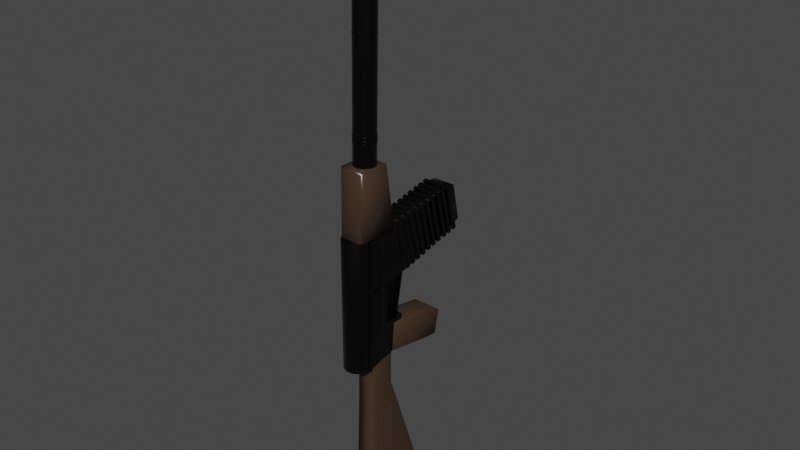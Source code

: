# Source: gun.blend  (saved by Blender 2.92.15; exported with 4.5.12 LTS)
import bpy
from mathutils import Matrix  # noqa: F401  (used for matrix-valued properties, if any)

bpy.ops.wm.read_factory_settings(use_empty=True)
scene = bpy.context.scene
scene.name = 'Scene'

# ---- collections
col_collection = bpy.data.collections.new('Collection'); scene.collection.children.link(col_collection)

# ---- images (referenced by path relative to the original .blend; pixels are not part of the script)
import os
ASSET_DIR = os.environ.get("B2B_ASSET_DIR", "")  # directory of the original .blend (textures are referenced by path, not embedded)
HERE = os.path.dirname(os.path.abspath(__file__))  # packed textures are extracted next to this script under _unpacked/

def load_image(name, relpath, width, height, colorspace="sRGB"):
    """Load a texture the original file referenced (path relative to the .blend, or extracted next to this script)."""
    p = next((c for c in (os.path.join(HERE, relpath), os.path.join(ASSET_DIR, relpath)) if relpath and os.path.exists(c)), "")
    if p:
        img = bpy.data.images.load(p, check_existing=True)
        img.name = name
    else:  # same state as the original file: an image datablock whose file is absent (Cycles renders it pink)
        img = bpy.data.images.new(name, width, height)
        img.source = "FILE"
        img.filepath = "//" + (relpath or name)
    img.colorspace_settings.name = colorspace
    return img
img_01_jpg_001 = load_image('01.jpg.001', '01.jpg', 1024, 1024, 'sRGB')

# ---- materials (node trees are filled in below, after node groups)
mat_material_001 = bpy.data.materials.new('Material.001')
mat_material_001.use_transparent_shadow = False
mat_material_002 = bpy.data.materials.new('Material.002')
mat_material_002.use_transparent_shadow = False

# ---- material node trees
mat_material_001.use_nodes = True; mat_material_001.node_tree.nodes.clear()
_N = mat_material_001.node_tree.nodes; _L = mat_material_001.node_tree.links
n0 = _N.new('ShaderNodeOutputMaterial'); n0.name = 'Material Output'; n0.location = (300, 300)
n1 = _N.new('ShaderNodeBsdfPrincipled'); n1.name = 'Principled BSDF'; n1.location = (10, 300)
n1.distribution = 'GGX'
n1.subsurface_method = 'BURLEY'
n1.inputs[0].default_value = (0.03741, 0.03741, 0.03741, 1.0)
n1.inputs[1].default_value = 1.0
n1.inputs[3].default_value = 1.45
n1.inputs[27].default_value = (0.0, 0.0, 0.0, 1.0)
n1.inputs[28].default_value = 1.0
n2 = _N.new('ShaderNodeTexImage'); n2.name = 'Image Texture'; n2.location = (-341, 65)
n2.image = img_01_jpg_001
_L.new(n1.outputs[0], n0.inputs[0])
_L.new(n2.outputs[0], n1.inputs[2])
_L.new(n2.outputs[1], n1.inputs[4])
n0.is_active_output = True
mat_material_002.use_nodes = True; mat_material_002.node_tree.nodes.clear()
_N = mat_material_002.node_tree.nodes; _L = mat_material_002.node_tree.links
n0 = _N.new('ShaderNodeOutputMaterial'); n0.name = 'Material Output'; n0.location = (300, 300)
n1 = _N.new('ShaderNodeBsdfPrincipled'); n1.name = 'Principled BSDF'; n1.location = (10, 300)
n1.distribution = 'GGX'
n1.subsurface_method = 'BURLEY'
n1.inputs[0].default_value = (0.04971, 0.02956, 0.01681, 1.0)
n1.inputs[3].default_value = 1.45
n1.inputs[13].default_value = 0.5545
n1.inputs[27].default_value = (0.0, 0.0, 0.0, 1.0)
n1.inputs[28].default_value = 1.0
n2 = _N.new('ShaderNodeTexImage'); n2.name = 'Image Texture'; n2.location = (-331, 89)
n2.image = img_01_jpg_001
_L.new(n1.outputs[0], n0.inputs[0])
_L.new(n2.outputs[0], n1.inputs[2])
_L.new(n2.outputs[1], n1.inputs[4])
n0.is_active_output = True

# ---- world
world_world = bpy.data.worlds.new('World'); scene.world = world_world
world_world.use_nodes = True; world_world.node_tree.nodes.clear()
_N = world_world.node_tree.nodes; _L = world_world.node_tree.links
n0 = _N.new('ShaderNodeOutputWorld'); n0.name = 'World Output'; n0.location = (300, 300)
n1 = _N.new('ShaderNodeBackground'); n1.name = 'Background'; n1.location = (10, 300)
n1.inputs[0].default_value = (0.05088, 0.05088, 0.05088, 1.0)
_L.new(n1.outputs[0], n0.inputs[0])
n0.is_active_output = True
world_world.color = (0.05088, 0.05088, 0.05088)
world_world.use_sun_shadow = False
world_world.sun_shadow_jitter_overblur = 0.0

# ---- meshes
me_cylinder = bpy.data.meshes.new('Cylinder')
me_cylinder.from_pydata([(0.0, 1.0, -1.0), (0.0, 1.0, 1.0), (0.1951, 0.9808, -1.0), (0.1951, 0.9808, 1.0), (0.3827, 0.9239, -1.0), (0.3827, 0.9239, 1.0), (0.5556, 0.8315, -1.0), (0.5556, 0.8315, 1.0), (0.7071, 0.7071, -1.0), (0.7071, 0.7071, 1.0), (0.8315, 0.5556, -1.0), (0.8315, 0.5556, 1.0), (0.9239, 0.3827, -1.0), (0.9239, 0.3827, 1.0), (0.9808, 0.1951, -1.0), (0.9808, 0.1951, 1.0), (1.0, 7.55e-08, -1.0), (1.0, 7.55e-08, 1.0), (0.9808, -0.1951, -1.0), (0.9808, -0.1951, 1.0), (0.9239, -0.3827, -1.0), (0.9239, -0.3827, 1.0), (0.8315, -0.5556, -1.0), (0.8315, -0.5556, 1.0), (0.7071, -0.7071, -1.0), (0.7071, -0.7071, 1.0), (0.5556, -0.8315, -1.0), (0.5556, -0.8315, 1.0), (0.3827, -0.9239, -1.0), (0.3827, -0.9239, 1.0), (0.1951, -0.9808, -1.0), (0.1951, -0.9808, 1.0), (-3.258e-07, -1.0, -1.0), (-3.258e-07, -1.0, 1.0), (-0.1951, -0.9808, -1.0), (-0.1951, -0.9808, 1.0), (-0.3827, -0.9239, -1.0), (-0.3827, -0.9239, 1.0), (-0.5556, -0.8315, -1.0), (-0.5556, -0.8315, 1.0), (-0.7071, -0.7071, -1.0), (-0.7071, -0.7071, 1.0), (-0.8315, -0.5556, -1.0), (-0.8315, -0.5556, 1.0), (-0.9239, -0.3827, -1.0), (-0.9239, -0.3827, 1.0), (-0.9808, -0.1951, -1.0), (-0.9808, -0.1951, 1.0), (-1.0, 9.656e-07, -1.0), (-1.0, 9.656e-07, 1.0), (-0.9808, 0.1951, -1.0), (-0.9808, 0.1951, 1.0), (-0.9239, 0.3827, -1.0), (-0.9239, 0.3827, 1.0), (-0.8315, 0.5556, -1.0), (-0.8315, 0.5556, 1.0), (-0.7071, 0.7071, -1.0), (-0.7071, 0.7071, 1.0), (-0.5556, 0.8315, -1.0), (-0.5556, 0.8315, 1.0), (-0.3827, 0.9239, -1.0), (-0.3827, 0.9239, 1.0), (-0.1951, 0.9808, -1.0), (-0.1951, 0.9808, 1.0)], [], [(0, 1, 3, 2), (2, 3, 5, 4), (4, 5, 7, 6), (6, 7, 9, 8), (8, 9, 11, 10), (10, 11, 13, 12), (12, 13, 15, 14), (14, 15, 17, 16), (16, 17, 19, 18), (18, 19, 21, 20), (20, 21, 23, 22), (22, 23, 25, 24), (24, 25, 27, 26), (26, 27, 29, 28), (28, 29, 31, 30), (30, 31, 33, 32), (32, 33, 35, 34), (34, 35, 37, 36), (36, 37, 39, 38), (38, 39, 41, 40), (40, 41, 43, 42), (42, 43, 45, 44), (44, 45, 47, 46), (46, 47, 49, 48), (48, 49, 51, 50), (50, 51, 53, 52), (52, 53, 55, 54), (54, 55, 57, 56), (56, 57, 59, 58), (58, 59, 61, 60), (3, 1, 63, 61, 59, 57, 55, 53, 51, 49, 47, 45, 43, 41, 39, 37, 35, 33, 31, 29, 27, 25, 23, 21, 19, 17, 15, 13, 11, 9, 7, 5), (60, 61, 63, 62), (62, 63, 1, 0), (0, 2, 4, 6, 8, 10, 12, 14, 16, 18, 20, 22, 24, 26, 28, 30, 32, 34, 36, 38, 40, 42, 44, 46, 48, 50, 52, 54, 56, 58, 60, 62)])
me_cylinder.polygons.foreach_set('use_smooth', [True] * 34)
_uv = me_cylinder.uv_layers.new(name='UVMap')
_uv.uv.foreach_set('vector', [1.0, 0.5, 1.0, 1.0, 0.9688, 1.0, 0.9688, 0.5, 0.9688, 0.5, 0.9688, 1.0, 0.9375, 1.0, 0.9375, 0.5, 0.9375, 0.5, 0.9375, 1.0, 0.9062, 1.0, 0.9062, 0.5, 0.9062, 0.5, 0.9062, 1.0, 0.875, 1.0, 0.875, 0.5, 0.875, 0.5, 0.875, 1.0, 0.8438, 1.0, 0.8438, 0.5, 0.8438, 0.5, 0.8438, 1.0, 0.8125, 1.0, 0.8125, 0.5, 0.8125, 0.5, 0.8125, 1.0, 0.7812, 1.0, 0.7812, 0.5, 0.7812, 0.5, 0.7812, 1.0, 0.75, 1.0, 0.75, 0.5, 0.75, 0.5, 0.75, 1.0, 0.7188, 1.0, 0.7188, 0.5, 0.7188, 0.5, 0.7188, 1.0, 0.6875, 1.0, 0.6875, 0.5, 0.6875, 0.5, 0.6875, 1.0, 0.6562, 1.0, 0.6562, 0.5, 0.6562, 0.5, 0.6562, 1.0, 0.625, 1.0, 0.625, 0.5, 0.625, 0.5, 0.625, 1.0, 0.5938, 1.0, 0.5938, 0.5, 0.5938, 0.5, 0.5938, 1.0, 0.5625, 1.0, 0.5625, 0.5, 0.5625, 0.5, 0.5625, 1.0, 0.5312, 1.0, 0.5312, 0.5, 0.5312, 0.5, 0.5312, 1.0, 0.5, 1.0, 0.5, 0.5, 0.5, 0.5, 0.5, 1.0, 0.4688, 1.0, 0.4688, 0.5, 0.4688, 0.5, 0.4688, 1.0, 0.4375, 1.0, 0.4375, 0.5, 0.4375, 0.5, 0.4375, 1.0, 0.4062, 1.0, 0.4062, 0.5, 0.4062, 0.5, 0.4062, 1.0, 0.375, 1.0, 0.375, 0.5, 0.375, 0.5, 0.375, 1.0, 0.3438, 1.0, 0.3438, 0.5, 0.3438, 0.5, 0.3438, 1.0, 0.3125, 1.0, 0.3125, 0.5, 0.3125, 0.5, 0.3125, 1.0, 0.2812, 1.0, 0.2812, 0.5, 0.2812, 0.5, 0.2812, 1.0, 0.25, 1.0, 0.25, 0.5, 0.25, 0.5, 0.25, 1.0, 0.2188, 1.0, 0.2188, 0.5, 0.2188, 0.5, 0.2188, 1.0, 0.1875, 1.0, 0.1875, 0.5, 0.1875, 0.5, 0.1875, 1.0, 0.1562, 1.0, 0.1562, 0.5, 0.1562, 0.5, 0.1562, 1.0, 0.125, 1.0, 0.125, 0.5, 0.125, 0.5, 0.125, 1.0, 0.09375, 1.0, 0.09375, 0.5, 0.09375, 0.5, 0.09375, 1.0, 0.0625, 1.0, 0.0625, 0.5, 0.2968, 0.4854, 0.25, 0.49, 0.2032, 0.4854, 0.1582, 0.4717, 0.1167, 0.4496, 0.08029, 0.4197, 0.05045, 0.3833, 0.02827, 0.3418, 0.01461, 0.2968, 0.01, 0.25, 0.01461, 0.2032, 0.02827, 0.1582, 0.05045, 0.1167, 0.08029, 0.08029, 0.1167, 0.05045, 0.1582, 0.02827, 0.2032, 0.01461, 0.25, 0.01, 0.2968, 0.01461, 0.3418, 0.02827, 0.3833, 0.05045, 0.4197, 0.08029, 0.4496, 0.1167, 0.4717, 0.1582, 0.4854, 0.2032, 0.49, 0.25, 0.4854, 0.2968, 0.4717, 0.3418, 0.4496, 0.3833, 0.4197, 0.4197, 0.3833, 0.4496, 0.3418, 0.4717, 0.0625, 0.5, 0.0625, 1.0, 0.03125, 1.0, 0.03125, 0.5, 0.03125, 0.5, 0.03125, 1.0, 0.0, 1.0, 0.0, 0.5, 0.75, 0.49, 0.7968, 0.4854, 0.8418, 0.4717, 0.8833, 0.4496, 0.9197, 0.4197, 0.9496, 0.3833, 0.9717, 0.3418, 0.9854, 0.2968, 0.99, 0.25, 0.9854, 0.2032, 0.9717, 0.1582, 0.9496, 0.1167, 0.9197, 0.08029, 0.8833, 0.05045, 0.8418, 0.02827, 0.7968, 0.01461, 0.75, 0.01, 0.7032, 0.01461, 0.6582, 0.02827, 0.6167, 0.05045, 0.5803, 0.08029, 0.5504, 0.1167, 0.5283, 0.1582, 0.5146, 0.2032, 0.51, 0.25, 0.5146, 0.2968, 0.5283, 0.3418, 0.5504, 0.3833, 0.5803, 0.4197, 0.6167, 0.4496, 0.6582, 0.4717, 0.7032, 0.4854])
me_cylinder.materials.append(mat_material_001)
me_cylinder.use_remesh_fix_poles = True
me_cylinder.use_remesh_preserve_attributes = False
me_cylinder.use_mirror_vertex_groups = False
me_cylinder.update()
me_cube_001 = bpy.data.meshes.new('Cube.001')
me_cube_001.from_pydata([(-0.844, -1.0, -0.844), (-1.0, -0.844, -1.0), (-1.255, -0.9749, 0.8521), (-0.844, 1.0, -0.844), (-1.0, 0.844, -1.0), (-1.258, 1.104, 0.8713), (0.844, -1.0, -0.844), (1.0, -0.844, -1.0), (1.255, -0.9749, 0.8521), (0.844, 1.0, -0.844), (1.0, 0.844, -1.0), (1.258, 1.104, 0.8713)], [], [(6, 8, 2, 0), (10, 11, 8, 7), (11, 5, 2, 8), (1, 2, 5, 4), (3, 5, 11, 9), (0, 2, 1), (5, 3, 4), (10, 4, 3, 9), (11, 10, 9), (8, 6, 7), (1, 7, 6, 0), (4, 10, 7, 1)])
me_cube_001.polygons.foreach_set('use_smooth', [True] * 12)
_uv = me_cube_001.uv_layers.new(name='UVMap')
_uv.uv.foreach_set('vector', [0.3945, 0.7695, 0.6055, 0.7695, 0.6055, 0.9805, 0.3945, 0.9805, 0.375, 0.5195, 0.625, 0.5195, 0.625, 0.7305, 0.375, 0.7305, 0.625, 0.5195, 0.875, 0.5195, 0.875, 0.7305, 0.625, 0.7305, 0.375, 0.01951, 0.625, 0.01951, 0.625, 0.2305, 0.375, 0.2305, 0.3945, 0.2695, 0.6055, 0.2695, 0.6055, 0.4805, 0.3945, 0.4805, 0.3945, 0.9805, 0.625, 1.0, 0.375, 1.0, 0.6055, 0.2695, 0.3945, 0.2695, 0.375, 0.2305, 0.375, 0.5, 0.375, 0.25, 0.3945, 0.2695, 0.3945, 0.4805, 0.625, 0.5195, 0.375, 0.5195, 0.3945, 0.4805, 0.6055, 0.7695, 0.3945, 0.7695, 0.375, 0.7305, 0.375, 1.0, 0.375, 0.75, 0.3945, 0.7695, 0.3945, 0.9805, 0.125, 0.5195, 0.375, 0.5195, 0.375, 0.7305, 0.125, 0.7305])
me_cube_001.materials.append(mat_material_001)
me_cube_001.use_remesh_fix_poles = True
me_cube_001.use_remesh_preserve_attributes = False
me_cube_001.use_mirror_vertex_groups = False
me_cube_001.update()
me_cube_002 = bpy.data.meshes.new('Cube.002')
me_cube_002.from_pydata([(-0.08439, 0.06451, 0.07341), (-0.1, 0.0489, 0.08902), (-0.08439, 0.07166, 0.3932), (-0.1, 0.05605, 0.3775), (-0.08439, 0.5364, 0.1557), (-0.1, 0.552, 0.1713), (-0.08439, 0.5346, 0.3949), (-0.1, 0.5502, 0.3793), (0.08439, 0.06451, 0.07341), (0.1, 0.0489, 0.08902), (0.08439, 0.07166, 0.3932), (0.1, 0.05605, 0.3775), (0.08439, 0.5364, 0.1557), (0.1, 0.552, 0.1713), (0.08439, 0.5346, 0.3949), (0.1, 0.5502, 0.3793)], [], [(9, 11, 3, 1), (13, 15, 11, 9), (14, 6, 2, 10), (1, 3, 7, 5), (5, 7, 15, 13), (4, 0, 1, 5), (2, 6, 7, 3), (12, 4, 5, 13), (6, 14, 15, 7), (8, 12, 13, 9), (14, 10, 11, 15), (0, 8, 9, 1), (10, 2, 3, 11), (4, 12, 8, 0)])
me_cube_002.polygons.foreach_set('use_smooth', [True] * 14)
_uv = me_cube_002.uv_layers.new(name='UVMap')
_uv.uv.foreach_set('vector', [0.3893, 0.75, 0.6107, 0.75, 0.6107, 1.0, 0.3893, 1.0, 0.3893, 0.5, 0.6107, 0.5, 0.6107, 0.75, 0.3893, 0.75, 0.6445, 0.508, 0.8555, 0.508, 0.8555, 0.742, 0.6445, 0.742, 0.3893, 0.0, 0.6107, 0.0, 0.6107, 0.25, 0.3893, 0.25, 0.3893, 0.25, 0.6107, 0.25, 0.6107, 0.5, 0.3893, 0.5, 0.1445, 0.508, 0.1445, 0.742, 0.125, 0.75, 0.125, 0.5, 0.8555, 0.742, 0.8555, 0.508, 0.875, 0.5, 0.875, 0.75, 0.3555, 0.508, 0.1445, 0.508, 0.125, 0.5, 0.375, 0.5, 0.8555, 0.508, 0.6445, 0.508, 0.625, 0.5, 0.875, 0.5, 0.3555, 0.742, 0.3555, 0.508, 0.3893, 0.5, 0.3893, 0.75, 0.6445, 0.508, 0.6445, 0.742, 0.6107, 0.75, 0.6107, 0.5, 0.1445, 0.742, 0.3555, 0.742, 0.375, 0.75, 0.125, 0.75, 0.6445, 0.742, 0.8555, 0.742, 0.875, 0.75, 0.625, 0.75, 0.1445, 0.508, 0.3555, 0.508, 0.3555, 0.742, 0.1445, 0.742])
me_cube_002.materials.append(mat_material_002)
me_cube_002.use_remesh_fix_poles = True
me_cube_002.use_remesh_preserve_attributes = False
me_cube_002.use_mirror_vertex_groups = False
me_cube_002.update()
me_cube_003 = bpy.data.meshes.new('Cube.003')
me_cube_003.from_pydata([(-0.7628, -1.0, -0.7628), (-1.0, -0.7628, -1.0), (-0.7992, -1.024, 0.9037), (-1.0, -0.8971, 0.9165), (-0.7628, 1.0, -0.7628), (-1.0, 0.7628, -1.0), (-0.6468, 1.0, 0.7628), (-0.848, 0.7628, 1.0), (0.7628, -1.0, -0.7628), (1.0, -0.7628, -1.0), (0.7992, -1.024, 0.9037), (1.0, -0.8971, 0.9165), (0.7628, 1.0, -0.7628), (1.0, 0.7628, -1.0), (0.848, 0.7628, 1.0), (0.6468, 1.0, 0.7628)], [], [(8, 10, 2, 0), (13, 14, 11, 9), (14, 7, 3, 11), (1, 3, 7, 5), (4, 6, 15, 12), (0, 2, 3, 1), (6, 4, 5, 7), (13, 5, 4, 12), (7, 14, 15, 6), (14, 13, 12, 15), (10, 8, 9, 11), (1, 9, 8, 0), (11, 3, 2, 10), (5, 13, 9, 1)])
me_cube_003.polygons.foreach_set('use_smooth', [True] * 14)
_uv = me_cube_003.uv_layers.new(name='UVMap')
_uv.uv.foreach_set('vector', [0.4047, 0.7797, 0.5953, 0.7797, 0.5953, 0.9703, 0.4047, 0.9703, 0.375, 0.5297, 0.625, 0.5297, 0.625, 0.7203, 0.375, 0.7203, 0.625, 0.5297, 0.875, 0.5297, 0.875, 0.7203, 0.625, 0.7203, 0.375, 0.02966, 0.625, 0.02966, 0.625, 0.2203, 0.375, 0.2203, 0.4047, 0.2797, 0.5953, 0.2797, 0.5953, 0.4703, 0.4047, 0.4703, 0.4047, 0.9703, 0.5953, 0.9703, 0.625, 1.0, 0.375, 1.0, 0.5953, 0.2797, 0.4047, 0.2797, 0.375, 0.2203, 0.625, 0.2203, 0.375, 0.5, 0.375, 0.25, 0.4047, 0.2797, 0.4047, 0.4703, 0.625, 0.25, 0.625, 0.5, 0.5953, 0.4703, 0.5953, 0.2797, 0.625, 0.5297, 0.375, 0.5297, 0.4047, 0.4703, 0.5953, 0.4703, 0.5953, 0.7797, 0.4047, 0.7797, 0.375, 0.7203, 0.625, 0.7203, 0.375, 1.0, 0.375, 0.75, 0.4047, 0.7797, 0.4047, 0.9703, 0.625, 0.75, 0.625, 1.0, 0.5953, 0.9703, 0.5953, 0.7797, 0.125, 0.5297, 0.375, 0.5297, 0.375, 0.7203, 0.125, 0.7203])
me_cube_003.materials.append(mat_material_002)
me_cube_003.use_remesh_fix_poles = True
me_cube_003.use_remesh_preserve_attributes = False
me_cube_003.use_mirror_vertex_groups = False
me_cube_003.update()
me_cylinder_007 = bpy.data.meshes.new('Cylinder.007')
me_cylinder_007.from_pydata([(0.0, 1.0, -1.0), (0.0, 1.0, 1.0), (0.1951, 0.9808, -1.0), (0.1951, 0.9808, 1.0), (0.3827, 0.9239, -1.0), (0.3827, 0.9239, 1.0), (0.5556, 0.8315, -1.0), (0.5556, 0.8315, 1.0), (0.7071, 0.7071, -1.0), (0.7071, 0.7071, 1.0), (0.8315, 0.5556, -1.0), (0.8315, 0.5556, 1.0), (0.9239, 0.3827, -1.0), (0.9239, 0.3827, 1.0), (0.9808, 0.1951, -1.0), (0.9808, 0.1951, 1.0), (1.0, 7.55e-08, -1.0), (1.0, 7.55e-08, 1.0), (0.9808, -0.1951, -1.0), (0.9808, -0.1951, 1.0), (0.9239, -0.3827, -1.0), (0.9239, -0.3827, 1.0), (0.8315, -0.5556, -1.0), (0.8315, -0.5556, 1.0), (0.7071, -0.7071, -1.0), (0.7071, -0.7071, 1.0), (0.5556, -0.8315, -1.0), (0.5556, -0.8315, 1.0), (0.3827, -0.9239, -1.0), (0.3827, -0.9239, 1.0), (0.1951, -0.9808, -1.0), (0.1951, -0.9808, 1.0), (-3.258e-07, -1.0, -1.0), (-3.258e-07, -1.0, 1.0), (-0.1951, -0.9808, -1.0), (-0.1951, -0.9808, 1.0), (-0.3827, -0.9239, -1.0), (-0.3827, -0.9239, 1.0), (-0.5556, -0.8315, -1.0), (-0.5556, -0.8315, 1.0), (-0.7071, -0.7071, -1.0), (-0.7071, -0.7071, 1.0), (-0.8315, -0.5556, -1.0), (-0.8315, -0.5556, 1.0), (-0.9239, -0.3827, -1.0), (-0.9239, -0.3827, 1.0), (-0.9808, -0.1951, -1.0), (-0.9808, -0.1951, 1.0), (-1.0, 9.656e-07, -1.0), (-1.0, 9.656e-07, 1.0), (-0.9808, 0.1951, -1.0), (-0.9808, 0.1951, 1.0), (-0.9239, 0.3827, -1.0), (-0.9239, 0.3827, 1.0), (-0.8315, 0.5556, -1.0), (-0.8315, 0.5556, 1.0), (-0.7071, 0.7071, -1.0), (-0.7071, 0.7071, 1.0), (-0.5556, 0.8315, -1.0), (-0.5556, 0.8315, 1.0), (-0.3827, 0.9239, -1.0), (-0.3827, 0.9239, 1.0), (-0.1951, 0.9808, -1.0), (-0.1951, 0.9808, 1.0)], [], [(0, 1, 3, 2), (2, 3, 5, 4), (4, 5, 7, 6), (6, 7, 9, 8), (8, 9, 11, 10), (10, 11, 13, 12), (12, 13, 15, 14), (14, 15, 17, 16), (16, 17, 19, 18), (18, 19, 21, 20), (20, 21, 23, 22), (22, 23, 25, 24), (24, 25, 27, 26), (26, 27, 29, 28), (28, 29, 31, 30), (30, 31, 33, 32), (32, 33, 35, 34), (34, 35, 37, 36), (36, 37, 39, 38), (38, 39, 41, 40), (40, 41, 43, 42), (42, 43, 45, 44), (44, 45, 47, 46), (46, 47, 49, 48), (48, 49, 51, 50), (50, 51, 53, 52), (52, 53, 55, 54), (54, 55, 57, 56), (56, 57, 59, 58), (58, 59, 61, 60), (3, 1, 63, 61, 59, 57, 55, 53, 51, 49, 47, 45, 43, 41, 39, 37, 35, 33, 31, 29, 27, 25, 23, 21, 19, 17, 15, 13, 11, 9, 7, 5), (60, 61, 63, 62), (62, 63, 1, 0), (0, 2, 4, 6, 8, 10, 12, 14, 16, 18, 20, 22, 24, 26, 28, 30, 32, 34, 36, 38, 40, 42, 44, 46, 48, 50, 52, 54, 56, 58, 60, 62)])
me_cylinder_007.polygons.foreach_set('use_smooth', [True] * 34)
_uv = me_cylinder_007.uv_layers.new(name='UVMap')
_uv.uv.foreach_set('vector', [1.0, 0.5, 1.0, 1.0, 0.9688, 1.0, 0.9688, 0.5, 0.9688, 0.5, 0.9688, 1.0, 0.9375, 1.0, 0.9375, 0.5, 0.9375, 0.5, 0.9375, 1.0, 0.9062, 1.0, 0.9062, 0.5, 0.9062, 0.5, 0.9062, 1.0, 0.875, 1.0, 0.875, 0.5, 0.875, 0.5, 0.875, 1.0, 0.8438, 1.0, 0.8438, 0.5, 0.8438, 0.5, 0.8438, 1.0, 0.8125, 1.0, 0.8125, 0.5, 0.8125, 0.5, 0.8125, 1.0, 0.7812, 1.0, 0.7812, 0.5, 0.7812, 0.5, 0.7812, 1.0, 0.75, 1.0, 0.75, 0.5, 0.75, 0.5, 0.75, 1.0, 0.7188, 1.0, 0.7188, 0.5, 0.7188, 0.5, 0.7188, 1.0, 0.6875, 1.0, 0.6875, 0.5, 0.6875, 0.5, 0.6875, 1.0, 0.6562, 1.0, 0.6562, 0.5, 0.6562, 0.5, 0.6562, 1.0, 0.625, 1.0, 0.625, 0.5, 0.625, 0.5, 0.625, 1.0, 0.5938, 1.0, 0.5938, 0.5, 0.5938, 0.5, 0.5938, 1.0, 0.5625, 1.0, 0.5625, 0.5, 0.5625, 0.5, 0.5625, 1.0, 0.5312, 1.0, 0.5312, 0.5, 0.5312, 0.5, 0.5312, 1.0, 0.5, 1.0, 0.5, 0.5, 0.5, 0.5, 0.5, 1.0, 0.4688, 1.0, 0.4688, 0.5, 0.4688, 0.5, 0.4688, 1.0, 0.4375, 1.0, 0.4375, 0.5, 0.4375, 0.5, 0.4375, 1.0, 0.4062, 1.0, 0.4062, 0.5, 0.4062, 0.5, 0.4062, 1.0, 0.375, 1.0, 0.375, 0.5, 0.375, 0.5, 0.375, 1.0, 0.3438, 1.0, 0.3438, 0.5, 0.3438, 0.5, 0.3438, 1.0, 0.3125, 1.0, 0.3125, 0.5, 0.3125, 0.5, 0.3125, 1.0, 0.2812, 1.0, 0.2812, 0.5, 0.2812, 0.5, 0.2812, 1.0, 0.25, 1.0, 0.25, 0.5, 0.25, 0.5, 0.25, 1.0, 0.2188, 1.0, 0.2188, 0.5, 0.2188, 0.5, 0.2188, 1.0, 0.1875, 1.0, 0.1875, 0.5, 0.1875, 0.5, 0.1875, 1.0, 0.1562, 1.0, 0.1562, 0.5, 0.1562, 0.5, 0.1562, 1.0, 0.125, 1.0, 0.125, 0.5, 0.125, 0.5, 0.125, 1.0, 0.09375, 1.0, 0.09375, 0.5, 0.09375, 0.5, 0.09375, 1.0, 0.0625, 1.0, 0.0625, 0.5, 0.2968, 0.4854, 0.25, 0.49, 0.2032, 0.4854, 0.1582, 0.4717, 0.1167, 0.4496, 0.08029, 0.4197, 0.05045, 0.3833, 0.02827, 0.3418, 0.01461, 0.2968, 0.01, 0.25, 0.01461, 0.2032, 0.02827, 0.1582, 0.05045, 0.1167, 0.08029, 0.08029, 0.1167, 0.05045, 0.1582, 0.02827, 0.2032, 0.01461, 0.25, 0.01, 0.2968, 0.01461, 0.3418, 0.02827, 0.3833, 0.05045, 0.4197, 0.08029, 0.4496, 0.1167, 0.4717, 0.1582, 0.4854, 0.2032, 0.49, 0.25, 0.4854, 0.2968, 0.4717, 0.3418, 0.4496, 0.3833, 0.4197, 0.4197, 0.3833, 0.4496, 0.3418, 0.4717, 0.0625, 0.5, 0.0625, 1.0, 0.03125, 1.0, 0.03125, 0.5, 0.03125, 0.5, 0.03125, 1.0, 0.0, 1.0, 0.0, 0.5, 0.75, 0.49, 0.7968, 0.4854, 0.8418, 0.4717, 0.8833, 0.4496, 0.9197, 0.4197, 0.9496, 0.3833, 0.9717, 0.3418, 0.9854, 0.2968, 0.99, 0.25, 0.9854, 0.2032, 0.9717, 0.1582, 0.9496, 0.1167, 0.9197, 0.08029, 0.8833, 0.05045, 0.8418, 0.02827, 0.7968, 0.01461, 0.75, 0.01, 0.7032, 0.01461, 0.6582, 0.02827, 0.6167, 0.05045, 0.5803, 0.08029, 0.5504, 0.1167, 0.5283, 0.1582, 0.5146, 0.2032, 0.51, 0.25, 0.5146, 0.2968, 0.5283, 0.3418, 0.5504, 0.3833, 0.5803, 0.4197, 0.6167, 0.4496, 0.6582, 0.4717, 0.7032, 0.4854])
me_cylinder_007.materials.append(mat_material_001)
me_cylinder_007.use_remesh_fix_poles = True
me_cylinder_007.use_remesh_preserve_attributes = False
me_cylinder_007.use_mirror_vertex_groups = False
me_cylinder_007.update()
me_cube_004 = bpy.data.meshes.new('Cube.004')
me_cube_004.from_pydata([(-0.7684, -0.6859, -1.016), (-1.0, -1.0, 1.0), (-0.7684, 0.9661, -1.032), (-1.0, 1.0, 1.0), (0.7684, -0.6859, -1.016), (1.0, -1.0, 1.0), (0.7684, 0.9661, -1.032), (1.0, 1.0, 1.0)], [], [(0, 1, 3, 2), (2, 3, 7, 6), (6, 7, 5, 4), (4, 5, 1, 0), (2, 6, 4, 0), (7, 3, 1, 5)])
_uv = me_cube_004.uv_layers.new(name='UVMap')
_uv.uv.foreach_set('vector', [0.4537, 0.0, 0.625, 0.0, 0.625, 0.25, 0.4537, 0.25, 0.4537, 0.25, 0.625, 0.25, 0.625, 0.5, 0.4537, 0.5, 0.4537, 0.5, 0.625, 0.5, 0.625, 0.75, 0.4537, 0.75, 0.4537, 0.75, 0.625, 0.75, 0.625, 1.0, 0.4537, 1.0, 0.125, 0.5, 0.375, 0.5, 0.375, 0.75, 0.125, 0.75, 0.625, 0.5, 0.875, 0.5, 0.875, 0.75, 0.625, 0.75])
me_cube_004.materials.append(mat_material_001)
me_cube_004.use_remesh_fix_poles = True
me_cube_004.use_remesh_preserve_attributes = False
me_cube_004.use_mirror_vertex_groups = False
me_cube_004.update()
me_cube_005 = bpy.data.meshes.new('Cube.005')
me_cube_005.from_pydata([(-1.0, -0.6416, -0.9838), (-1.0, -1.0, 1.0), (-1.0, 1.02, -0.9163), (-1.0, 1.0, 1.0), (1.0, -0.6416, -0.9838), (1.0, -1.0, 1.0), (1.0, 1.02, -0.9163), (1.0, 1.0, 1.0)], [], [(0, 1, 3, 2), (2, 3, 7, 6), (6, 7, 5, 4), (4, 5, 1, 0), (2, 6, 4, 0), (7, 3, 1, 5)])
_uv = me_cube_005.uv_layers.new(name='UVMap')
_uv.uv.foreach_set('vector', [0.375, 0.0, 0.625, 0.0, 0.625, 0.25, 0.375, 0.25, 0.375, 0.25, 0.625, 0.25, 0.625, 0.5, 0.375, 0.5, 0.375, 0.5, 0.625, 0.5, 0.625, 0.75, 0.375, 0.75, 0.375, 0.75, 0.625, 0.75, 0.625, 1.0, 0.375, 1.0, 0.125, 0.5, 0.375, 0.5, 0.375, 0.75, 0.125, 0.75, 0.625, 0.5, 0.875, 0.5, 0.875, 0.75, 0.625, 0.75])
me_cube_005.materials.append(mat_material_001)
me_cube_005.use_remesh_fix_poles = True
me_cube_005.use_remesh_preserve_attributes = False
me_cube_005.use_mirror_vertex_groups = False
me_cube_005.update()
me_cube_007 = bpy.data.meshes.new('Cube.007')
me_cube_007.from_pydata([(-0.6583, -1.0, -1.0), (-0.3125, -1.0, 1.0), (-0.6583, 1.0, -1.0), (-0.3125, 1.0, 1.0), (0.6583, -1.0, -1.0), (0.3125, -1.0, 1.0), (0.6583, 1.0, -1.0), (0.3125, 1.0, 1.0)], [], [(0, 1, 3, 2), (2, 3, 7, 6), (6, 7, 5, 4), (4, 5, 1, 0), (2, 6, 4, 0), (7, 3, 1, 5)])
_uv = me_cube_007.uv_layers.new(name='UVMap')
_uv.uv.foreach_set('vector', [0.375, 0.0, 0.625, 0.0, 0.625, 0.25, 0.375, 0.25, 0.375, 0.25, 0.625, 0.25, 0.625, 0.5, 0.375, 0.5, 0.375, 0.5, 0.625, 0.5, 0.625, 0.75, 0.375, 0.75, 0.375, 0.75, 0.625, 0.75, 0.625, 1.0, 0.375, 1.0, 0.125, 0.5, 0.375, 0.5, 0.375, 0.75, 0.125, 0.75, 0.625, 0.5, 0.875, 0.5, 0.875, 0.75, 0.625, 0.75])
me_cube_007.materials.append(mat_material_001)
me_cube_007.use_remesh_fix_poles = True
me_cube_007.use_remesh_preserve_attributes = False
me_cube_007.use_mirror_vertex_groups = False
me_cube_007.update()
me_cube_008 = bpy.data.meshes.new('Cube.008')
me_cube_008.from_pydata([(-1.0, -1.0, -1.0), (-1.0, -1.0, 1.0), (-1.0, 1.0, -1.0), (-1.0, 1.0, 1.0), (1.0, -1.0, -1.0), (1.0, -1.0, 1.0), (1.0, 1.0, -1.0), (1.0, 1.0, 1.0)], [], [(0, 1, 3, 2), (2, 3, 7, 6), (6, 7, 5, 4), (4, 5, 1, 0), (2, 6, 4, 0), (7, 3, 1, 5)])
_uv = me_cube_008.uv_layers.new(name='UVMap')
_uv.uv.foreach_set('vector', [0.375, 0.0, 0.625, 0.0, 0.625, 0.25, 0.375, 0.25, 0.375, 0.25, 0.625, 0.25, 0.625, 0.5, 0.375, 0.5, 0.375, 0.5, 0.625, 0.5, 0.625, 0.75, 0.375, 0.75, 0.375, 0.75, 0.625, 0.75, 0.625, 1.0, 0.375, 1.0, 0.125, 0.5, 0.375, 0.5, 0.375, 0.75, 0.125, 0.75, 0.625, 0.5, 0.875, 0.5, 0.875, 0.75, 0.625, 0.75])
me_cube_008.materials.append(mat_material_001)
me_cube_008.use_remesh_fix_poles = True
me_cube_008.use_remesh_preserve_attributes = False
me_cube_008.use_mirror_vertex_groups = False
me_cube_008.update()
me_cube_009 = bpy.data.meshes.new('Cube.009')
me_cube_009.from_pydata([(-1.0, 3.841, -0.9217), (-1.0, -1.0, 1.0), (-1.0, 1.0, 1.0), (1.0, 3.841, -0.9217), (1.0, -1.0, 1.0), (1.0, 1.0, 1.0), (-1.0, -1.0, -0.1714), (-1.0, 1.0, -0.1714), (1.0, 1.0, -0.1714), (1.0, -1.0, -0.1714)], [], [(6, 1, 2, 7), (7, 2, 5, 8), (8, 5, 4, 9), (9, 4, 1, 6), (5, 2, 1, 4), (3, 9, 6, 0), (3, 8, 9), (0, 7, 8, 3), (0, 6, 7)])
_uv = me_cube_009.uv_layers.new(name='UVMap')
_uv.uv.foreach_set('vector', [0.4786, 0.0, 0.625, 0.0, 0.625, 0.25, 0.4786, 0.25, 0.4786, 0.25, 0.625, 0.25, 0.625, 0.5, 0.4786, 0.5, 0.4786, 0.5, 0.625, 0.5, 0.625, 0.75, 0.4786, 0.75, 0.4786, 0.75, 0.625, 0.75, 0.625, 1.0, 0.4786, 1.0, 0.625, 0.5, 0.875, 0.5, 0.875, 0.75, 0.625, 0.75, 0.375, 0.75, 0.4786, 0.75, 0.4786, 1.0, 0.375, 1.0, 0.375, 0.5, 0.4786, 0.5, 0.4786, 0.75, 0.375, 0.25, 0.4786, 0.25, 0.4786, 0.5, 0.375, 0.5, 0.375, 0.0, 0.4786, 0.0, 0.4786, 0.25])
me_cube_009.materials.append(mat_material_001)
me_cube_009.use_remesh_fix_poles = True
me_cube_009.use_remesh_preserve_attributes = False
me_cube_009.use_mirror_vertex_groups = False
me_cube_009.update()
me_cube_010 = bpy.data.meshes.new('Cube.010')
me_cube_010.from_pydata([(-1.0, -1.0, -1.0), (-1.935, -1.0, 1.0), (-1.0, 1.0, -1.0), (-1.935, 1.0, 1.0), (1.0, -1.0, -1.0), (1.935, -1.0, 1.0), (1.0, 1.0, -1.0), (1.935, 1.0, 1.0)], [], [(0, 1, 3, 2), (2, 3, 7, 6), (6, 7, 5, 4), (4, 5, 1, 0), (2, 6, 4, 0), (7, 3, 1, 5)])
_uv = me_cube_010.uv_layers.new(name='UVMap')
_uv.uv.foreach_set('vector', [0.375, 0.0, 0.625, 0.0, 0.625, 0.25, 0.375, 0.25, 0.375, 0.25, 0.625, 0.25, 0.625, 0.5, 0.375, 0.5, 0.375, 0.5, 0.625, 0.5, 0.625, 0.75, 0.375, 0.75, 0.375, 0.75, 0.625, 0.75, 0.625, 1.0, 0.375, 1.0, 0.125, 0.5, 0.375, 0.5, 0.375, 0.75, 0.125, 0.75, 0.625, 0.5, 0.875, 0.5, 0.875, 0.75, 0.625, 0.75])
me_cube_010.materials.append(mat_material_001)
me_cube_010.use_remesh_fix_poles = True
me_cube_010.use_remesh_preserve_attributes = False
me_cube_010.use_mirror_vertex_groups = False
me_cube_010.update()
me_cube_013 = bpy.data.meshes.new('Cube.013')
me_cube_013.from_pydata([(-0.8723, -1.362, -0.9171), (-1.0, -1.49, -0.7894), (-0.8723, -1.397, -0.2277), (-1.0, -1.493, -0.4501), (-1.0, 0.8723, -0.8074), (-0.8723, 1.0, -0.8074), (-0.8723, 0.8723, -0.9352), (-0.8723, 0.8723, 1.0), (-0.8723, 1.0, 0.8723), (-1.0, 0.8723, 0.8611), (0.8723, -1.362, -0.9171), (1.0, -1.49, -0.7894), (0.8723, -1.397, -0.2277), (1.0, -1.493, -0.4501), (0.8723, 0.8723, -0.9352), (0.8723, 1.0, -0.8074), (1.0, 0.8723, -0.8074), (0.8723, 0.8723, 1.0), (1.0, 0.8723, 0.8611), (0.8723, 1.0, 0.8723), (-1.0, 0.5446, -0.8074), (-0.8723, 0.6723, -0.9352), (-0.8723, 0.4169, -0.9352), (-1.0, 0.5446, 0.8607), (-0.8723, 0.448, 0.9164), (-0.8723, 0.6723, 1.0), (1.0, 0.5446, -0.8074), (0.8723, 0.4169, -0.9352), (0.8723, 0.6723, -0.9352), (1.0, 0.5446, 0.8607), (0.8723, 0.6723, 1.0), (0.8723, 0.448, 0.9164), (-0.782, -0.8673, -0.9216), (-0.8966, -0.9564, -0.8071), (0.782, -0.8926, -0.1844), (0.8966, -0.9585, -0.3667), (-0.782, -0.8926, -0.1844), (-0.8966, -0.9585, -0.3667), (0.782, -0.8673, -0.9216), (0.8966, -0.9564, -0.8071)], [], [(17, 7, 25, 30), (6, 14, 28, 21), (16, 18, 29, 26), (32, 38, 10, 0), (34, 36, 2, 12), (5, 8, 19, 15), (39, 35, 13, 11), (20, 23, 9, 4), (11, 13, 3, 1), (4, 5, 6), (7, 8, 9), (14, 15, 16), (17, 18, 19), (20, 21, 22), (23, 24, 25), (26, 27, 28), (29, 30, 31), (32, 0, 1, 33), (25, 7, 9, 23), (8, 5, 4, 9), (14, 6, 5, 15), (7, 17, 19, 8), (18, 16, 15, 19), (28, 14, 16, 26), (34, 12, 13, 35), (0, 10, 11, 1), (12, 2, 3, 13), (6, 21, 20, 4), (36, 24, 23, 37), (38, 27, 26, 39), (17, 30, 29, 18), (24, 31, 30, 25), (27, 22, 21, 28), (33, 37, 23, 20), (1, 3, 37, 33), (10, 38, 39, 11), (2, 36, 37, 3), (31, 34, 35, 29), (22, 32, 33, 20), (26, 29, 35, 39), (31, 24, 36, 34), (22, 27, 38, 32)])
me_cube_013.polygons.foreach_set('use_smooth', [True] * 42)
_uv = me_cube_013.uv_layers.new(name='UVMap')
_uv.uv.foreach_set('vector', [0.641, 0.516, 0.859, 0.516, 0.859, 0.541, 0.641, 0.541, 0.141, 0.516, 0.359, 0.516, 0.359, 0.541, 0.141, 0.541, 0.3915, 0.516, 0.6071, 0.516, 0.607, 0.5569, 0.3915, 0.5569, 0.141, 0.7155, 0.359, 0.7155, 0.359, 0.7339, 0.141, 0.7339, 0.641, 0.7186, 0.859, 0.7186, 0.859, 0.7379, 0.641, 0.7379, 0.3915, 0.266, 0.6085, 0.266, 0.6085, 0.484, 0.3915, 0.484, 0.4236, 0.7279, 0.5722, 0.7279, 0.5677, 0.75, 0.4277, 0.75, 0.3915, 0.1931, 0.607, 0.1931, 0.6071, 0.234, 0.3915, 0.234, 0.4277, 0.75, 0.5677, 0.75, 0.5677, 1.0, 0.4277, 1.0, 0.3915, 0.25, 0.375, 0.266, 0.375, 0.266, 0.625, 0.266, 0.625, 0.266, 0.6071, 0.25, 0.359, 0.516, 0.359, 0.5, 0.375, 0.516, 0.641, 0.516, 0.625, 0.516, 0.641, 0.5, 0.125, 0.5569, 0.125, 0.541, 0.141, 0.5569, 0.875, 0.5656, 0.875, 0.5691, 0.859, 0.5569, 0.3915, 0.5569, 0.359, 0.573, 0.359, 0.541, 0.607, 0.5569, 0.641, 0.541, 0.641, 0.5691, 0.141, 0.7155, 0.141, 0.7339, 0.125, 0.75, 0.125, 0.7279, 0.859, 0.541, 0.859, 0.516, 0.875, 0.516, 0.875, 0.5569, 0.6085, 0.266, 0.3915, 0.266, 0.3915, 0.234, 0.6071, 0.234, 0.359, 0.516, 0.141, 0.516, 0.141, 0.5, 0.359, 0.5, 0.625, 0.266, 0.625, 0.484, 0.6085, 0.484, 0.6085, 0.266, 0.6071, 0.516, 0.3915, 0.516, 0.3915, 0.484, 0.6085, 0.484, 0.359, 0.541, 0.359, 0.516, 0.3915, 0.516, 0.3915, 0.5569, 0.641, 0.7186, 0.641, 0.7379, 0.5677, 0.75, 0.5722, 0.7279, 0.141, 0.7339, 0.359, 0.7339, 0.375, 0.75, 0.125, 0.75, 0.641, 0.7379, 0.859, 0.7379, 0.875, 0.75, 0.625, 0.75, 0.141, 0.516, 0.141, 0.541, 0.125, 0.5569, 0.125, 0.516, 0.859, 0.7186, 0.859, 0.5691, 0.875, 0.5656, 0.875, 0.7289, 0.359, 0.7155, 0.359, 0.573, 0.3915, 0.5569, 0.4236, 0.7279, 0.641, 0.516, 0.641, 0.541, 0.607, 0.5569, 0.6071, 0.516, 0.859, 0.5691, 0.641, 0.5691, 0.641, 0.541, 0.859, 0.541, 0.359, 0.573, 0.141, 0.573, 0.141, 0.541, 0.359, 0.541, 0.4236, 0.02207, 0.5722, 0.02207, 0.607, 0.1931, 0.3915, 0.1931, 0.4277, 0.0, 0.5677, 0.0, 0.5722, 0.02207, 0.4236, 0.02207, 0.359, 0.7339, 0.359, 0.7155, 0.4236, 0.7279, 0.4277, 0.75, 0.859, 0.7379, 0.859, 0.7186, 0.875, 0.7289, 0.875, 0.75, 0.641, 0.5691, 0.641, 0.7186, 0.5722, 0.7279, 0.607, 0.5569, 0.141, 0.573, 0.141, 0.7155, 0.125, 0.7279, 0.125, 0.5569, 0.3915, 0.5569, 0.607, 0.5569, 0.5722, 0.7279, 0.4236, 0.7279, 0.641, 0.5691, 0.859, 0.5691, 0.859, 0.7186, 0.641, 0.7186, 0.141, 0.573, 0.359, 0.573, 0.359, 0.7155, 0.141, 0.7155])
me_cube_013.materials.append(mat_material_002)
me_cube_013.use_remesh_fix_poles = True
me_cube_013.use_remesh_preserve_attributes = False
me_cube_013.use_mirror_vertex_groups = False
me_cube_013.update()
me_cube_014 = bpy.data.meshes.new('Cube.014')
me_cube_014.from_pydata([(-1.0, -1.0, -1.0), (-1.0, -1.0, 1.0), (-1.0, 1.0, -1.0), (-1.0, 1.0, 1.0), (1.0, -1.0, -1.0), (1.0, -1.0, 1.0), (1.0, 1.0, -1.0), (1.0, 1.0, 1.0)], [], [(0, 1, 3, 2), (2, 3, 7, 6), (6, 7, 5, 4), (4, 5, 1, 0), (2, 6, 4, 0), (7, 3, 1, 5)])
_uv = me_cube_014.uv_layers.new(name='UVMap')
_uv.uv.foreach_set('vector', [0.375, 0.0, 0.625, 0.0, 0.625, 0.25, 0.375, 0.25, 0.375, 0.25, 0.625, 0.25, 0.625, 0.5, 0.375, 0.5, 0.375, 0.5, 0.625, 0.5, 0.625, 0.75, 0.375, 0.75, 0.375, 0.75, 0.625, 0.75, 0.625, 1.0, 0.375, 1.0, 0.125, 0.5, 0.375, 0.5, 0.375, 0.75, 0.125, 0.75, 0.625, 0.5, 0.875, 0.5, 0.875, 0.75, 0.625, 0.75])
me_cube_014.materials.append(mat_material_001)
me_cube_014.use_remesh_fix_poles = True
me_cube_014.use_remesh_preserve_attributes = False
me_cube_014.use_mirror_vertex_groups = False
me_cube_014.update()
me_cube_015 = bpy.data.meshes.new('Cube.015')
me_cube_015.from_pydata([(-1.0, -1.0, -1.0), (-1.0, -1.0, 1.0), (-1.0, 1.0, -1.0), (-1.0, 1.0, 1.0), (1.0, -1.0, -1.0), (1.0, -1.0, 1.0), (1.0, 1.0, -1.0), (1.0, 1.0, 1.0)], [], [(0, 1, 3, 2), (2, 3, 7, 6), (6, 7, 5, 4), (4, 5, 1, 0), (2, 6, 4, 0), (7, 3, 1, 5)])
_uv = me_cube_015.uv_layers.new(name='UVMap')
_uv.uv.foreach_set('vector', [0.375, 0.0, 0.625, 0.0, 0.625, 0.25, 0.375, 0.25, 0.375, 0.25, 0.625, 0.25, 0.625, 0.5, 0.375, 0.5, 0.375, 0.5, 0.625, 0.5, 0.625, 0.75, 0.375, 0.75, 0.375, 0.75, 0.625, 0.75, 0.625, 1.0, 0.375, 1.0, 0.125, 0.5, 0.375, 0.5, 0.375, 0.75, 0.125, 0.75, 0.625, 0.5, 0.875, 0.5, 0.875, 0.75, 0.625, 0.75])
me_cube_015.materials.append(mat_material_001)
me_cube_015.use_remesh_fix_poles = True
me_cube_015.use_remesh_preserve_attributes = False
me_cube_015.use_mirror_vertex_groups = False
me_cube_015.update()
me_cube_016 = bpy.data.meshes.new('Cube.016')
me_cube_016.from_pydata([(-1.0, -1.0, -1.0), (-1.0, -1.0, 1.0), (-1.0, 1.0, -1.0), (-1.0, 1.0, 1.0), (1.0, -1.0, -1.0), (1.0, -1.0, 1.0), (1.0, 1.0, -1.0), (1.0, 1.0, 1.0)], [], [(0, 1, 3, 2), (2, 3, 7, 6), (6, 7, 5, 4), (4, 5, 1, 0), (2, 6, 4, 0), (7, 3, 1, 5)])
_uv = me_cube_016.uv_layers.new(name='UVMap')
_uv.uv.foreach_set('vector', [0.375, 0.0, 0.625, 0.0, 0.625, 0.25, 0.375, 0.25, 0.375, 0.25, 0.625, 0.25, 0.625, 0.5, 0.375, 0.5, 0.375, 0.5, 0.625, 0.5, 0.625, 0.75, 0.375, 0.75, 0.375, 0.75, 0.625, 0.75, 0.625, 1.0, 0.375, 1.0, 0.125, 0.5, 0.375, 0.5, 0.375, 0.75, 0.125, 0.75, 0.625, 0.5, 0.875, 0.5, 0.875, 0.75, 0.625, 0.75])
me_cube_016.materials.append(mat_material_001)
me_cube_016.use_remesh_fix_poles = True
me_cube_016.use_remesh_preserve_attributes = False
me_cube_016.use_mirror_vertex_groups = False
me_cube_016.update()
me_cube_017 = bpy.data.meshes.new('Cube.017')
me_cube_017.from_pydata([(-1.0, -1.0, -1.0), (-1.0, -1.0, 1.0), (-1.0, 1.0, -1.0), (-1.0, 1.0, 1.0), (1.0, -1.0, -1.0), (1.0, -1.0, 1.0), (1.0, 1.0, -1.0), (1.0, 1.0, 1.0)], [], [(0, 1, 3, 2), (2, 3, 7, 6), (6, 7, 5, 4), (4, 5, 1, 0), (2, 6, 4, 0), (7, 3, 1, 5)])
_uv = me_cube_017.uv_layers.new(name='UVMap')
_uv.uv.foreach_set('vector', [0.375, 0.0, 0.625, 0.0, 0.625, 0.25, 0.375, 0.25, 0.375, 0.25, 0.625, 0.25, 0.625, 0.5, 0.375, 0.5, 0.375, 0.5, 0.625, 0.5, 0.625, 0.75, 0.375, 0.75, 0.375, 0.75, 0.625, 0.75, 0.625, 1.0, 0.375, 1.0, 0.125, 0.5, 0.375, 0.5, 0.375, 0.75, 0.125, 0.75, 0.625, 0.5, 0.875, 0.5, 0.875, 0.75, 0.625, 0.75])
_ca = me_cube_017.color_attributes.new('Col', 'BYTE_COLOR', 'CORNER')
_ca.data.foreach_set('color', [1.0, 1.0, 1.0, 1.0, 1.0, 1.0, 1.0, 1.0, 1.0, 1.0, 1.0, 1.0, 1.0, 1.0, 1.0, 1.0, 1.0, 1.0, 1.0, 1.0, 1.0, 1.0, 1.0, 1.0, 1.0, 1.0, 1.0, 1.0, 1.0, 1.0, 1.0, 1.0, 1.0, 1.0, 1.0, 1.0, 1.0, 1.0, 1.0, 1.0, 1.0, 1.0, 1.0, 1.0, 1.0, 1.0, 1.0, 1.0, 1.0, 1.0, 1.0, 1.0, 1.0, 1.0, 1.0, 1.0, 1.0, 1.0, 1.0, 1.0, 1.0, 1.0, 1.0, 1.0, 1.0, 1.0, 1.0, 1.0, 1.0, 1.0, 1.0, 1.0, 1.0, 1.0, 1.0, 1.0, 1.0, 1.0, 1.0, 1.0, 1.0, 1.0, 1.0, 1.0, 1.0, 1.0, 1.0, 1.0, 1.0, 1.0, 1.0, 1.0, 1.0, 1.0, 1.0, 1.0])
me_cube_017.materials.append(mat_material_001)
me_cube_017.use_remesh_fix_poles = True
me_cube_017.use_remesh_preserve_attributes = False
me_cube_017.use_mirror_vertex_groups = False
me_cube_017.update()
me_cube_018 = bpy.data.meshes.new('Cube.018')
me_cube_018.from_pydata([(-1.0, -1.0, -1.0), (-1.0, -1.0, 1.0), (-1.0, 1.0, -1.0), (-1.0, 1.0, 1.0), (1.0, -1.0, -1.0), (1.0, -1.0, 1.0), (1.0, 1.0, -1.0), (1.0, 1.0, 1.0)], [], [(0, 1, 3, 2), (2, 3, 7, 6), (6, 7, 5, 4), (4, 5, 1, 0), (2, 6, 4, 0), (7, 3, 1, 5)])
_uv = me_cube_018.uv_layers.new(name='UVMap')
_uv.uv.foreach_set('vector', [0.375, 0.0, 0.625, 0.0, 0.625, 0.25, 0.375, 0.25, 0.375, 0.25, 0.625, 0.25, 0.625, 0.5, 0.375, 0.5, 0.375, 0.5, 0.625, 0.5, 0.625, 0.75, 0.375, 0.75, 0.375, 0.75, 0.625, 0.75, 0.625, 1.0, 0.375, 1.0, 0.125, 0.5, 0.375, 0.5, 0.375, 0.75, 0.125, 0.75, 0.625, 0.5, 0.875, 0.5, 0.875, 0.75, 0.625, 0.75])
me_cube_018.materials.append(mat_material_001)
me_cube_018.use_remesh_fix_poles = True
me_cube_018.use_remesh_preserve_attributes = False
me_cube_018.use_mirror_vertex_groups = False
me_cube_018.update()
me_cube_019 = bpy.data.meshes.new('Cube.019')
me_cube_019.from_pydata([(-1.0, -1.0, -1.0), (-1.0, -1.0, 1.0), (-1.0, 1.0, -1.0), (-1.0, 1.0, 1.0), (1.0, -1.0, -1.0), (1.0, -1.0, 1.0), (1.0, 1.0, -1.0), (1.0, 1.0, 1.0)], [], [(0, 1, 3, 2), (2, 3, 7, 6), (6, 7, 5, 4), (4, 5, 1, 0), (2, 6, 4, 0), (7, 3, 1, 5)])
_uv = me_cube_019.uv_layers.new(name='UVMap')
_uv.uv.foreach_set('vector', [0.375, 0.0, 0.625, 0.0, 0.625, 0.25, 0.375, 0.25, 0.375, 0.25, 0.625, 0.25, 0.625, 0.5, 0.375, 0.5, 0.375, 0.5, 0.625, 0.5, 0.625, 0.75, 0.375, 0.75, 0.375, 0.75, 0.625, 0.75, 0.625, 1.0, 0.375, 1.0, 0.125, 0.5, 0.375, 0.5, 0.375, 0.75, 0.125, 0.75, 0.625, 0.5, 0.875, 0.5, 0.875, 0.75, 0.625, 0.75])
me_cube_019.materials.append(mat_material_001)
me_cube_019.use_remesh_fix_poles = True
me_cube_019.use_remesh_preserve_attributes = False
me_cube_019.use_mirror_vertex_groups = False
me_cube_019.update()
me_cube_020 = bpy.data.meshes.new('Cube.020')
me_cube_020.from_pydata([(-1.0, -1.0, -1.0), (-1.0, -1.0, 1.0), (-1.0, 1.0, -1.0), (-1.0, 1.0, 1.0), (1.0, -1.0, -1.0), (1.0, -1.0, 1.0), (1.0, 1.0, -1.0), (1.0, 1.0, 1.0)], [], [(0, 1, 3, 2), (2, 3, 7, 6), (6, 7, 5, 4), (4, 5, 1, 0), (2, 6, 4, 0), (7, 3, 1, 5)])
_uv = me_cube_020.uv_layers.new(name='UVMap')
_uv.uv.foreach_set('vector', [0.375, 0.0, 0.625, 0.0, 0.625, 0.25, 0.375, 0.25, 0.375, 0.25, 0.625, 0.25, 0.625, 0.5, 0.375, 0.5, 0.375, 0.5, 0.625, 0.5, 0.625, 0.75, 0.375, 0.75, 0.375, 0.75, 0.625, 0.75, 0.625, 1.0, 0.375, 1.0, 0.125, 0.5, 0.375, 0.5, 0.375, 0.75, 0.125, 0.75, 0.625, 0.5, 0.875, 0.5, 0.875, 0.75, 0.625, 0.75])
me_cube_020.materials.append(mat_material_001)
me_cube_020.use_remesh_fix_poles = True
me_cube_020.use_remesh_preserve_attributes = False
me_cube_020.use_mirror_vertex_groups = False
me_cube_020.update()
me_cube_021 = bpy.data.meshes.new('Cube.021')
me_cube_021.from_pydata([(-1.0, -1.0, -1.0), (-1.0, -1.0, 1.0), (-1.0, 1.0, -1.0), (-1.0, 1.0, 1.0), (1.0, -1.0, -1.0), (1.0, -1.0, 1.0), (1.0, 1.0, -1.0), (1.0, 1.0, 1.0)], [], [(0, 1, 3, 2), (2, 3, 7, 6), (6, 7, 5, 4), (4, 5, 1, 0), (2, 6, 4, 0), (7, 3, 1, 5)])
_uv = me_cube_021.uv_layers.new(name='UVMap')
_uv.uv.foreach_set('vector', [0.375, 0.0, 0.625, 0.0, 0.625, 0.25, 0.375, 0.25, 0.375, 0.25, 0.625, 0.25, 0.625, 0.5, 0.375, 0.5, 0.375, 0.5, 0.625, 0.5, 0.625, 0.75, 0.375, 0.75, 0.375, 0.75, 0.625, 0.75, 0.625, 1.0, 0.375, 1.0, 0.125, 0.5, 0.375, 0.5, 0.375, 0.75, 0.125, 0.75, 0.625, 0.5, 0.875, 0.5, 0.875, 0.75, 0.625, 0.75])
me_cube_021.materials.append(mat_material_001)
me_cube_021.use_remesh_fix_poles = True
me_cube_021.use_remesh_preserve_attributes = False
me_cube_021.use_mirror_vertex_groups = False
me_cube_021.update()
me_cube_022 = bpy.data.meshes.new('Cube.022')
me_cube_022.from_pydata([(-1.0, -1.0, -1.0), (-1.0, -1.0, 1.0), (-1.0, 1.0, -1.0), (-1.0, 1.0, 1.0), (1.0, -1.0, -1.0), (1.0, -1.0, 1.0), (1.0, 1.0, -1.0), (1.0, 1.0, 1.0)], [], [(0, 1, 3, 2), (2, 3, 7, 6), (6, 7, 5, 4), (4, 5, 1, 0), (2, 6, 4, 0), (7, 3, 1, 5)])
_uv = me_cube_022.uv_layers.new(name='UVMap')
_uv.uv.foreach_set('vector', [0.375, 0.0, 0.625, 0.0, 0.625, 0.25, 0.375, 0.25, 0.375, 0.25, 0.625, 0.25, 0.625, 0.5, 0.375, 0.5, 0.375, 0.5, 0.625, 0.5, 0.625, 0.75, 0.375, 0.75, 0.375, 0.75, 0.625, 0.75, 0.625, 1.0, 0.375, 1.0, 0.125, 0.5, 0.375, 0.5, 0.375, 0.75, 0.125, 0.75, 0.625, 0.5, 0.875, 0.5, 0.875, 0.75, 0.625, 0.75])
me_cube_022.materials.append(mat_material_001)
me_cube_022.use_remesh_fix_poles = True
me_cube_022.use_remesh_preserve_attributes = False
me_cube_022.use_mirror_vertex_groups = False
me_cube_022.update()
me_cube_023 = bpy.data.meshes.new('Cube.023')
me_cube_023.from_pydata([(-1.0, -1.0, -1.0), (-1.0, -1.0, 1.0), (-1.0, 1.0, -1.0), (-1.0, 1.0, 1.0), (1.0, -1.0, -1.0), (1.0, -1.0, 1.0), (1.0, 1.0, -1.0), (1.0, 1.0, 1.0)], [], [(0, 1, 3, 2), (2, 3, 7, 6), (6, 7, 5, 4), (4, 5, 1, 0), (2, 6, 4, 0), (7, 3, 1, 5)])
_uv = me_cube_023.uv_layers.new(name='UVMap')
_uv.uv.foreach_set('vector', [0.375, 0.0, 0.625, 0.0, 0.625, 0.25, 0.375, 0.25, 0.375, 0.25, 0.625, 0.25, 0.625, 0.5, 0.375, 0.5, 0.375, 0.5, 0.625, 0.5, 0.625, 0.75, 0.375, 0.75, 0.375, 0.75, 0.625, 0.75, 0.625, 1.0, 0.375, 1.0, 0.125, 0.5, 0.375, 0.5, 0.375, 0.75, 0.125, 0.75, 0.625, 0.5, 0.875, 0.5, 0.875, 0.75, 0.625, 0.75])
me_cube_023.materials.append(mat_material_001)
me_cube_023.use_remesh_fix_poles = True
me_cube_023.use_remesh_preserve_attributes = False
me_cube_023.use_mirror_vertex_groups = False
me_cube_023.update()
me_cylinder_010 = bpy.data.meshes.new('Cylinder.010')
me_cylinder_010.from_pydata([(0.0, 1.0, -1.0), (0.0, 1.0, 1.0), (0.1951, 0.9808, -1.0), (0.1951, 0.9808, 1.0), (0.3827, 0.9239, -1.0), (0.3827, 0.9239, 1.0), (0.5556, 0.8315, -1.0), (0.5556, 0.8315, 1.0), (0.7071, 0.7071, -1.0), (0.7071, 0.7071, 1.0), (0.8315, 0.5556, -1.0), (0.8315, 0.5556, 1.0), (0.9239, 0.3827, -1.0), (0.9239, 0.3827, 1.0), (0.9808, 0.1951, -1.0), (0.9808, 0.1951, 1.0), (1.0, 7.55e-08, -1.0), (1.0, 7.55e-08, 1.0), (0.9808, -0.1951, -1.0), (0.9808, -0.1951, 1.0), (0.9239, -0.3827, -1.0), (0.9239, -0.3827, 1.0), (0.8315, -0.5556, -1.0), (0.8315, -0.5556, 1.0), (0.7071, -0.7071, -1.0), (0.7071, -0.7071, 1.0), (0.5556, -0.8315, -1.0), (0.5556, -0.8315, 1.0), (0.3827, -0.9239, -1.0), (0.3827, -0.9239, 1.0), (0.1951, -0.9808, -1.0), (0.1951, -0.9808, 1.0), (-3.258e-07, -1.0, -1.0), (-3.258e-07, -1.0, 1.0), (-0.1951, -0.9808, -1.0), (-0.1951, -0.9808, 1.0), (-0.3827, -0.9239, -1.0), (-0.3827, -0.9239, 1.0), (-0.5556, -0.8315, -1.0), (-0.5556, -0.8315, 1.0), (-0.7071, -0.7071, -1.0), (-0.7071, -0.7071, 1.0), (-0.8315, -0.5556, -1.0), (-0.8315, -0.5556, 1.0), (-0.9239, -0.3827, -1.0), (-0.9239, -0.3827, 1.0), (-0.9808, -0.1951, -1.0), (-0.9808, -0.1951, 1.0), (-1.0, 9.656e-07, -1.0), (-1.0, 9.656e-07, 1.0), (-0.9808, 0.1951, -1.0), (-0.9808, 0.1951, 1.0), (-0.9239, 0.3827, -1.0), (-0.9239, 0.3827, 1.0), (-0.8315, 0.5556, -1.0), (-0.8315, 0.5556, 1.0), (-0.7071, 0.7071, -1.0), (-0.7071, 0.7071, 1.0), (-0.5556, 0.8315, -1.0), (-0.5556, 0.8315, 1.0), (-0.3827, 0.9239, -1.0), (-0.3827, 0.9239, 1.0), (-0.1951, 0.9808, -1.0), (-0.1951, 0.9808, 1.0)], [], [(0, 1, 3, 2), (2, 3, 5, 4), (4, 5, 7, 6), (6, 7, 9, 8), (8, 9, 11, 10), (10, 11, 13, 12), (12, 13, 15, 14), (14, 15, 17, 16), (16, 17, 19, 18), (18, 19, 21, 20), (20, 21, 23, 22), (22, 23, 25, 24), (24, 25, 27, 26), (26, 27, 29, 28), (28, 29, 31, 30), (30, 31, 33, 32), (32, 33, 35, 34), (34, 35, 37, 36), (36, 37, 39, 38), (38, 39, 41, 40), (40, 41, 43, 42), (42, 43, 45, 44), (44, 45, 47, 46), (46, 47, 49, 48), (48, 49, 51, 50), (50, 51, 53, 52), (52, 53, 55, 54), (54, 55, 57, 56), (56, 57, 59, 58), (58, 59, 61, 60), (3, 1, 63, 61, 59, 57, 55, 53, 51, 49, 47, 45, 43, 41, 39, 37, 35, 33, 31, 29, 27, 25, 23, 21, 19, 17, 15, 13, 11, 9, 7, 5), (60, 61, 63, 62), (62, 63, 1, 0), (0, 2, 4, 6, 8, 10, 12, 14, 16, 18, 20, 22, 24, 26, 28, 30, 32, 34, 36, 38, 40, 42, 44, 46, 48, 50, 52, 54, 56, 58, 60, 62)])
me_cylinder_010.polygons.foreach_set('use_smooth', [True] * 34)
_uv = me_cylinder_010.uv_layers.new(name='UVMap')
_uv.uv.foreach_set('vector', [1.0, 0.5, 1.0, 1.0, 0.9688, 1.0, 0.9688, 0.5, 0.9688, 0.5, 0.9688, 1.0, 0.9375, 1.0, 0.9375, 0.5, 0.9375, 0.5, 0.9375, 1.0, 0.9062, 1.0, 0.9062, 0.5, 0.9062, 0.5, 0.9062, 1.0, 0.875, 1.0, 0.875, 0.5, 0.875, 0.5, 0.875, 1.0, 0.8438, 1.0, 0.8438, 0.5, 0.8438, 0.5, 0.8438, 1.0, 0.8125, 1.0, 0.8125, 0.5, 0.8125, 0.5, 0.8125, 1.0, 0.7812, 1.0, 0.7812, 0.5, 0.7812, 0.5, 0.7812, 1.0, 0.75, 1.0, 0.75, 0.5, 0.75, 0.5, 0.75, 1.0, 0.7188, 1.0, 0.7188, 0.5, 0.7188, 0.5, 0.7188, 1.0, 0.6875, 1.0, 0.6875, 0.5, 0.6875, 0.5, 0.6875, 1.0, 0.6562, 1.0, 0.6562, 0.5, 0.6562, 0.5, 0.6562, 1.0, 0.625, 1.0, 0.625, 0.5, 0.625, 0.5, 0.625, 1.0, 0.5938, 1.0, 0.5938, 0.5, 0.5938, 0.5, 0.5938, 1.0, 0.5625, 1.0, 0.5625, 0.5, 0.5625, 0.5, 0.5625, 1.0, 0.5312, 1.0, 0.5312, 0.5, 0.5312, 0.5, 0.5312, 1.0, 0.5, 1.0, 0.5, 0.5, 0.5, 0.5, 0.5, 1.0, 0.4688, 1.0, 0.4688, 0.5, 0.4688, 0.5, 0.4688, 1.0, 0.4375, 1.0, 0.4375, 0.5, 0.4375, 0.5, 0.4375, 1.0, 0.4062, 1.0, 0.4062, 0.5, 0.4062, 0.5, 0.4062, 1.0, 0.375, 1.0, 0.375, 0.5, 0.375, 0.5, 0.375, 1.0, 0.3438, 1.0, 0.3438, 0.5, 0.3438, 0.5, 0.3438, 1.0, 0.3125, 1.0, 0.3125, 0.5, 0.3125, 0.5, 0.3125, 1.0, 0.2812, 1.0, 0.2812, 0.5, 0.2812, 0.5, 0.2812, 1.0, 0.25, 1.0, 0.25, 0.5, 0.25, 0.5, 0.25, 1.0, 0.2188, 1.0, 0.2188, 0.5, 0.2188, 0.5, 0.2188, 1.0, 0.1875, 1.0, 0.1875, 0.5, 0.1875, 0.5, 0.1875, 1.0, 0.1562, 1.0, 0.1562, 0.5, 0.1562, 0.5, 0.1562, 1.0, 0.125, 1.0, 0.125, 0.5, 0.125, 0.5, 0.125, 1.0, 0.09375, 1.0, 0.09375, 0.5, 0.09375, 0.5, 0.09375, 1.0, 0.0625, 1.0, 0.0625, 0.5, 0.2968, 0.4854, 0.25, 0.49, 0.2032, 0.4854, 0.1582, 0.4717, 0.1167, 0.4496, 0.08029, 0.4197, 0.05045, 0.3833, 0.02827, 0.3418, 0.01461, 0.2968, 0.01, 0.25, 0.01461, 0.2032, 0.02827, 0.1582, 0.05045, 0.1167, 0.08029, 0.08029, 0.1167, 0.05045, 0.1582, 0.02827, 0.2032, 0.01461, 0.25, 0.01, 0.2968, 0.01461, 0.3418, 0.02827, 0.3833, 0.05045, 0.4197, 0.08029, 0.4496, 0.1167, 0.4717, 0.1582, 0.4854, 0.2032, 0.49, 0.25, 0.4854, 0.2968, 0.4717, 0.3418, 0.4496, 0.3833, 0.4197, 0.4197, 0.3833, 0.4496, 0.3418, 0.4717, 0.0625, 0.5, 0.0625, 1.0, 0.03125, 1.0, 0.03125, 0.5, 0.03125, 0.5, 0.03125, 1.0, 0.0, 1.0, 0.0, 0.5, 0.75, 0.49, 0.7968, 0.4854, 0.8418, 0.4717, 0.8833, 0.4496, 0.9197, 0.4197, 0.9496, 0.3833, 0.9717, 0.3418, 0.9854, 0.2968, 0.99, 0.25, 0.9854, 0.2032, 0.9717, 0.1582, 0.9496, 0.1167, 0.9197, 0.08029, 0.8833, 0.05045, 0.8418, 0.02827, 0.7968, 0.01461, 0.75, 0.01, 0.7032, 0.01461, 0.6582, 0.02827, 0.6167, 0.05045, 0.5803, 0.08029, 0.5504, 0.1167, 0.5283, 0.1582, 0.5146, 0.2032, 0.51, 0.25, 0.5146, 0.2968, 0.5283, 0.3418, 0.5504, 0.3833, 0.5803, 0.4197, 0.6167, 0.4496, 0.6582, 0.4717, 0.7032, 0.4854])
me_cylinder_010.materials.append(mat_material_001)
me_cylinder_010.use_remesh_fix_poles = True
me_cylinder_010.use_remesh_preserve_attributes = False
me_cylinder_010.use_mirror_vertex_groups = False
me_cylinder_010.update()
me_cylinder_011 = bpy.data.meshes.new('Cylinder.011')
me_cylinder_011.from_pydata([(0.0, 1.0, -1.0), (0.0, 1.0, 1.0), (0.1951, 0.9808, -1.0), (0.1951, 0.9808, 1.0), (0.3827, 0.9239, -1.0), (0.3827, 0.9239, 1.0), (0.5556, 0.8315, -1.0), (0.5556, 0.8315, 1.0), (0.7071, 0.7071, -1.0), (0.7071, 0.7071, 1.0), (0.8315, 0.5556, -1.0), (0.8315, 0.5556, 1.0), (0.9239, 0.3827, -1.0), (0.9239, 0.3827, 1.0), (0.9808, 0.1951, -1.0), (0.9808, 0.1951, 1.0), (1.0, 7.55e-08, -1.0), (1.0, 7.55e-08, 1.0), (0.9808, -0.1951, -1.0), (0.9808, -0.1951, 1.0), (0.9239, -0.3827, -1.0), (0.9239, -0.3827, 1.0), (0.8315, -0.5556, -1.0), (0.8315, -0.5556, 1.0), (0.7071, -0.7071, -1.0), (0.7071, -0.7071, 1.0), (0.5556, -0.8315, -1.0), (0.5556, -0.8315, 1.0), (0.3827, -0.9239, -1.0), (0.3827, -0.9239, 1.0), (0.1951, -0.9808, -1.0), (0.1951, -0.9808, 1.0), (-3.258e-07, -1.0, -1.0), (-3.258e-07, -1.0, 1.0), (-0.1951, -0.9808, -1.0), (-0.1951, -0.9808, 1.0), (-0.3827, -0.9239, -1.0), (-0.3827, -0.9239, 1.0), (-0.5556, -0.8315, -1.0), (-0.5556, -0.8315, 1.0), (-0.7071, -0.7071, -1.0), (-0.7071, -0.7071, 1.0), (-0.8315, -0.5556, -1.0), (-0.8315, -0.5556, 1.0), (-0.9239, -0.3827, -1.0), (-0.9239, -0.3827, 1.0), (-0.9808, -0.1951, -1.0), (-0.9808, -0.1951, 1.0), (-1.0, 9.656e-07, -1.0), (-1.0, 9.656e-07, 1.0), (-0.9808, 0.1951, -1.0), (-0.9808, 0.1951, 1.0), (-0.9239, 0.3827, -1.0), (-0.9239, 0.3827, 1.0), (-0.8315, 0.5556, -1.0), (-0.8315, 0.5556, 1.0), (-0.7071, 0.7071, -1.0), (-0.7071, 0.7071, 1.0), (-0.5556, 0.8315, -1.0), (-0.5556, 0.8315, 1.0), (-0.3827, 0.9239, -1.0), (-0.3827, 0.9239, 1.0), (-0.1951, 0.9808, -1.0), (-0.1951, 0.9808, 1.0)], [], [(0, 1, 3, 2), (2, 3, 5, 4), (4, 5, 7, 6), (6, 7, 9, 8), (8, 9, 11, 10), (10, 11, 13, 12), (12, 13, 15, 14), (14, 15, 17, 16), (16, 17, 19, 18), (18, 19, 21, 20), (20, 21, 23, 22), (22, 23, 25, 24), (24, 25, 27, 26), (26, 27, 29, 28), (28, 29, 31, 30), (30, 31, 33, 32), (32, 33, 35, 34), (34, 35, 37, 36), (36, 37, 39, 38), (38, 39, 41, 40), (40, 41, 43, 42), (42, 43, 45, 44), (44, 45, 47, 46), (46, 47, 49, 48), (48, 49, 51, 50), (50, 51, 53, 52), (52, 53, 55, 54), (54, 55, 57, 56), (56, 57, 59, 58), (58, 59, 61, 60), (3, 1, 63, 61, 59, 57, 55, 53, 51, 49, 47, 45, 43, 41, 39, 37, 35, 33, 31, 29, 27, 25, 23, 21, 19, 17, 15, 13, 11, 9, 7, 5), (60, 61, 63, 62), (62, 63, 1, 0), (0, 2, 4, 6, 8, 10, 12, 14, 16, 18, 20, 22, 24, 26, 28, 30, 32, 34, 36, 38, 40, 42, 44, 46, 48, 50, 52, 54, 56, 58, 60, 62)])
me_cylinder_011.polygons.foreach_set('use_smooth', [True] * 34)
_uv = me_cylinder_011.uv_layers.new(name='UVMap')
_uv.uv.foreach_set('vector', [1.0, 0.5, 1.0, 1.0, 0.9688, 1.0, 0.9688, 0.5, 0.9688, 0.5, 0.9688, 1.0, 0.9375, 1.0, 0.9375, 0.5, 0.9375, 0.5, 0.9375, 1.0, 0.9062, 1.0, 0.9062, 0.5, 0.9062, 0.5, 0.9062, 1.0, 0.875, 1.0, 0.875, 0.5, 0.875, 0.5, 0.875, 1.0, 0.8438, 1.0, 0.8438, 0.5, 0.8438, 0.5, 0.8438, 1.0, 0.8125, 1.0, 0.8125, 0.5, 0.8125, 0.5, 0.8125, 1.0, 0.7812, 1.0, 0.7812, 0.5, 0.7812, 0.5, 0.7812, 1.0, 0.75, 1.0, 0.75, 0.5, 0.75, 0.5, 0.75, 1.0, 0.7188, 1.0, 0.7188, 0.5, 0.7188, 0.5, 0.7188, 1.0, 0.6875, 1.0, 0.6875, 0.5, 0.6875, 0.5, 0.6875, 1.0, 0.6562, 1.0, 0.6562, 0.5, 0.6562, 0.5, 0.6562, 1.0, 0.625, 1.0, 0.625, 0.5, 0.625, 0.5, 0.625, 1.0, 0.5938, 1.0, 0.5938, 0.5, 0.5938, 0.5, 0.5938, 1.0, 0.5625, 1.0, 0.5625, 0.5, 0.5625, 0.5, 0.5625, 1.0, 0.5312, 1.0, 0.5312, 0.5, 0.5312, 0.5, 0.5312, 1.0, 0.5, 1.0, 0.5, 0.5, 0.5, 0.5, 0.5, 1.0, 0.4688, 1.0, 0.4688, 0.5, 0.4688, 0.5, 0.4688, 1.0, 0.4375, 1.0, 0.4375, 0.5, 0.4375, 0.5, 0.4375, 1.0, 0.4062, 1.0, 0.4062, 0.5, 0.4062, 0.5, 0.4062, 1.0, 0.375, 1.0, 0.375, 0.5, 0.375, 0.5, 0.375, 1.0, 0.3438, 1.0, 0.3438, 0.5, 0.3438, 0.5, 0.3438, 1.0, 0.3125, 1.0, 0.3125, 0.5, 0.3125, 0.5, 0.3125, 1.0, 0.2812, 1.0, 0.2812, 0.5, 0.2812, 0.5, 0.2812, 1.0, 0.25, 1.0, 0.25, 0.5, 0.25, 0.5, 0.25, 1.0, 0.2188, 1.0, 0.2188, 0.5, 0.2188, 0.5, 0.2188, 1.0, 0.1875, 1.0, 0.1875, 0.5, 0.1875, 0.5, 0.1875, 1.0, 0.1562, 1.0, 0.1562, 0.5, 0.1562, 0.5, 0.1562, 1.0, 0.125, 1.0, 0.125, 0.5, 0.125, 0.5, 0.125, 1.0, 0.09375, 1.0, 0.09375, 0.5, 0.09375, 0.5, 0.09375, 1.0, 0.0625, 1.0, 0.0625, 0.5, 0.2968, 0.4854, 0.25, 0.49, 0.2032, 0.4854, 0.1582, 0.4717, 0.1167, 0.4496, 0.08029, 0.4197, 0.05045, 0.3833, 0.02827, 0.3418, 0.01461, 0.2968, 0.01, 0.25, 0.01461, 0.2032, 0.02827, 0.1582, 0.05045, 0.1167, 0.08029, 0.08029, 0.1167, 0.05045, 0.1582, 0.02827, 0.2032, 0.01461, 0.25, 0.01, 0.2968, 0.01461, 0.3418, 0.02827, 0.3833, 0.05045, 0.4197, 0.08029, 0.4496, 0.1167, 0.4717, 0.1582, 0.4854, 0.2032, 0.49, 0.25, 0.4854, 0.2968, 0.4717, 0.3418, 0.4496, 0.3833, 0.4197, 0.4197, 0.3833, 0.4496, 0.3418, 0.4717, 0.0625, 0.5, 0.0625, 1.0, 0.03125, 1.0, 0.03125, 0.5, 0.03125, 0.5, 0.03125, 1.0, 0.0, 1.0, 0.0, 0.5, 0.75, 0.49, 0.7968, 0.4854, 0.8418, 0.4717, 0.8833, 0.4496, 0.9197, 0.4197, 0.9496, 0.3833, 0.9717, 0.3418, 0.9854, 0.2968, 0.99, 0.25, 0.9854, 0.2032, 0.9717, 0.1582, 0.9496, 0.1167, 0.9197, 0.08029, 0.8833, 0.05045, 0.8418, 0.02827, 0.7968, 0.01461, 0.75, 0.01, 0.7032, 0.01461, 0.6582, 0.02827, 0.6167, 0.05045, 0.5803, 0.08029, 0.5504, 0.1167, 0.5283, 0.1582, 0.5146, 0.2032, 0.51, 0.25, 0.5146, 0.2968, 0.5283, 0.3418, 0.5504, 0.3833, 0.5803, 0.4197, 0.6167, 0.4496, 0.6582, 0.4717, 0.7032, 0.4854])
me_cylinder_011.materials.append(mat_material_001)
me_cylinder_011.use_remesh_fix_poles = True
me_cylinder_011.use_remesh_preserve_attributes = False
me_cylinder_011.use_mirror_vertex_groups = False
me_cylinder_011.update()
me_cylinder_012 = bpy.data.meshes.new('Cylinder.012')
me_cylinder_012.from_pydata([(0.0, 1.0, -1.0), (0.0, 1.0, 1.0), (0.1951, 0.9808, -1.0), (0.1951, 0.9808, 1.0), (0.3827, 0.9239, -1.0), (0.3827, 0.9239, 1.0), (0.5556, 0.8315, -1.0), (0.5556, 0.8315, 1.0), (0.7071, 0.7071, -1.0), (0.7071, 0.7071, 1.0), (0.8315, 0.5556, -1.0), (0.8315, 0.5556, 1.0), (0.9239, 0.3827, -1.0), (0.9239, 0.3827, 1.0), (0.9808, 0.1951, -1.0), (0.9808, 0.1951, 1.0), (1.0, 7.55e-08, -1.0), (1.0, 7.55e-08, 1.0), (0.9808, -0.1951, -1.0), (0.9808, -0.1951, 1.0), (0.9239, -0.3827, -1.0), (0.9239, -0.3827, 1.0), (0.8315, -0.5556, -1.0), (0.8315, -0.5556, 1.0), (0.7071, -0.7071, -1.0), (0.7071, -0.7071, 1.0), (0.5556, -0.8315, -1.0), (0.5556, -0.8315, 1.0), (0.3827, -0.9239, -1.0), (0.3827, -0.9239, 1.0), (0.1951, -0.9808, -1.0), (0.1951, -0.9808, 1.0), (-3.258e-07, -1.0, -1.0), (-3.258e-07, -1.0, 1.0), (-0.1951, -0.9808, -1.0), (-0.1951, -0.9808, 1.0), (-0.3827, -0.9239, -1.0), (-0.3827, -0.9239, 1.0), (-0.5556, -0.8315, -1.0), (-0.5556, -0.8315, 1.0), (-0.7071, -0.7071, -1.0), (-0.7071, -0.7071, 1.0), (-0.8315, -0.5556, -1.0), (-0.8315, -0.5556, 1.0), (-0.9239, -0.3827, -1.0), (-0.9239, -0.3827, 1.0), (-0.9808, -0.1951, -1.0), (-0.9808, -0.1951, 1.0), (-1.0, 9.656e-07, -1.0), (-1.0, 9.656e-07, 1.0), (-0.9808, 0.1951, -1.0), (-0.9808, 0.1951, 1.0), (-0.9239, 0.3827, -1.0), (-0.9239, 0.3827, 1.0), (-0.8315, 0.5556, -1.0), (-0.8315, 0.5556, 1.0), (-0.7071, 0.7071, -1.0), (-0.7071, 0.7071, 1.0), (-0.5556, 0.8315, -1.0), (-0.5556, 0.8315, 1.0), (-0.3827, 0.9239, -1.0), (-0.3827, 0.9239, 1.0), (-0.1951, 0.9808, -1.0), (-0.1951, 0.9808, 1.0)], [], [(0, 1, 3, 2), (2, 3, 5, 4), (4, 5, 7, 6), (6, 7, 9, 8), (8, 9, 11, 10), (10, 11, 13, 12), (12, 13, 15, 14), (14, 15, 17, 16), (16, 17, 19, 18), (18, 19, 21, 20), (20, 21, 23, 22), (22, 23, 25, 24), (24, 25, 27, 26), (26, 27, 29, 28), (28, 29, 31, 30), (30, 31, 33, 32), (32, 33, 35, 34), (34, 35, 37, 36), (36, 37, 39, 38), (38, 39, 41, 40), (40, 41, 43, 42), (42, 43, 45, 44), (44, 45, 47, 46), (46, 47, 49, 48), (48, 49, 51, 50), (50, 51, 53, 52), (52, 53, 55, 54), (54, 55, 57, 56), (56, 57, 59, 58), (58, 59, 61, 60), (3, 1, 63, 61, 59, 57, 55, 53, 51, 49, 47, 45, 43, 41, 39, 37, 35, 33, 31, 29, 27, 25, 23, 21, 19, 17, 15, 13, 11, 9, 7, 5), (60, 61, 63, 62), (62, 63, 1, 0), (0, 2, 4, 6, 8, 10, 12, 14, 16, 18, 20, 22, 24, 26, 28, 30, 32, 34, 36, 38, 40, 42, 44, 46, 48, 50, 52, 54, 56, 58, 60, 62)])
me_cylinder_012.polygons.foreach_set('use_smooth', [True] * 34)
_uv = me_cylinder_012.uv_layers.new(name='UVMap')
_uv.uv.foreach_set('vector', [1.0, 0.5, 1.0, 1.0, 0.9688, 1.0, 0.9688, 0.5, 0.9688, 0.5, 0.9688, 1.0, 0.9375, 1.0, 0.9375, 0.5, 0.9375, 0.5, 0.9375, 1.0, 0.9062, 1.0, 0.9062, 0.5, 0.9062, 0.5, 0.9062, 1.0, 0.875, 1.0, 0.875, 0.5, 0.875, 0.5, 0.875, 1.0, 0.8438, 1.0, 0.8438, 0.5, 0.8438, 0.5, 0.8438, 1.0, 0.8125, 1.0, 0.8125, 0.5, 0.8125, 0.5, 0.8125, 1.0, 0.7812, 1.0, 0.7812, 0.5, 0.7812, 0.5, 0.7812, 1.0, 0.75, 1.0, 0.75, 0.5, 0.75, 0.5, 0.75, 1.0, 0.7188, 1.0, 0.7188, 0.5, 0.7188, 0.5, 0.7188, 1.0, 0.6875, 1.0, 0.6875, 0.5, 0.6875, 0.5, 0.6875, 1.0, 0.6562, 1.0, 0.6562, 0.5, 0.6562, 0.5, 0.6562, 1.0, 0.625, 1.0, 0.625, 0.5, 0.625, 0.5, 0.625, 1.0, 0.5938, 1.0, 0.5938, 0.5, 0.5938, 0.5, 0.5938, 1.0, 0.5625, 1.0, 0.5625, 0.5, 0.5625, 0.5, 0.5625, 1.0, 0.5312, 1.0, 0.5312, 0.5, 0.5312, 0.5, 0.5312, 1.0, 0.5, 1.0, 0.5, 0.5, 0.5, 0.5, 0.5, 1.0, 0.4688, 1.0, 0.4688, 0.5, 0.4688, 0.5, 0.4688, 1.0, 0.4375, 1.0, 0.4375, 0.5, 0.4375, 0.5, 0.4375, 1.0, 0.4062, 1.0, 0.4062, 0.5, 0.4062, 0.5, 0.4062, 1.0, 0.375, 1.0, 0.375, 0.5, 0.375, 0.5, 0.375, 1.0, 0.3438, 1.0, 0.3438, 0.5, 0.3438, 0.5, 0.3438, 1.0, 0.3125, 1.0, 0.3125, 0.5, 0.3125, 0.5, 0.3125, 1.0, 0.2812, 1.0, 0.2812, 0.5, 0.2812, 0.5, 0.2812, 1.0, 0.25, 1.0, 0.25, 0.5, 0.25, 0.5, 0.25, 1.0, 0.2188, 1.0, 0.2188, 0.5, 0.2188, 0.5, 0.2188, 1.0, 0.1875, 1.0, 0.1875, 0.5, 0.1875, 0.5, 0.1875, 1.0, 0.1562, 1.0, 0.1562, 0.5, 0.1562, 0.5, 0.1562, 1.0, 0.125, 1.0, 0.125, 0.5, 0.125, 0.5, 0.125, 1.0, 0.09375, 1.0, 0.09375, 0.5, 0.09375, 0.5, 0.09375, 1.0, 0.0625, 1.0, 0.0625, 0.5, 0.2968, 0.4854, 0.25, 0.49, 0.2032, 0.4854, 0.1582, 0.4717, 0.1167, 0.4496, 0.08029, 0.4197, 0.05045, 0.3833, 0.02827, 0.3418, 0.01461, 0.2968, 0.01, 0.25, 0.01461, 0.2032, 0.02827, 0.1582, 0.05045, 0.1167, 0.08029, 0.08029, 0.1167, 0.05045, 0.1582, 0.02827, 0.2032, 0.01461, 0.25, 0.01, 0.2968, 0.01461, 0.3418, 0.02827, 0.3833, 0.05045, 0.4197, 0.08029, 0.4496, 0.1167, 0.4717, 0.1582, 0.4854, 0.2032, 0.49, 0.25, 0.4854, 0.2968, 0.4717, 0.3418, 0.4496, 0.3833, 0.4197, 0.4197, 0.3833, 0.4496, 0.3418, 0.4717, 0.0625, 0.5, 0.0625, 1.0, 0.03125, 1.0, 0.03125, 0.5, 0.03125, 0.5, 0.03125, 1.0, 0.0, 1.0, 0.0, 0.5, 0.75, 0.49, 0.7968, 0.4854, 0.8418, 0.4717, 0.8833, 0.4496, 0.9197, 0.4197, 0.9496, 0.3833, 0.9717, 0.3418, 0.9854, 0.2968, 0.99, 0.25, 0.9854, 0.2032, 0.9717, 0.1582, 0.9496, 0.1167, 0.9197, 0.08029, 0.8833, 0.05045, 0.8418, 0.02827, 0.7968, 0.01461, 0.75, 0.01, 0.7032, 0.01461, 0.6582, 0.02827, 0.6167, 0.05045, 0.5803, 0.08029, 0.5504, 0.1167, 0.5283, 0.1582, 0.5146, 0.2032, 0.51, 0.25, 0.5146, 0.2968, 0.5283, 0.3418, 0.5504, 0.3833, 0.5803, 0.4197, 0.6167, 0.4496, 0.6582, 0.4717, 0.7032, 0.4854])
me_cylinder_012.materials.append(mat_material_001)
me_cylinder_012.use_remesh_fix_poles = True
me_cylinder_012.use_remesh_preserve_attributes = False
me_cylinder_012.use_mirror_vertex_groups = False
me_cylinder_012.update()
me_cylinder_013 = bpy.data.meshes.new('Cylinder.013')
me_cylinder_013.from_pydata([(0.0, 1.0, -1.0), (0.0, 1.0, 1.0), (0.1951, 0.9808, -1.0), (0.1951, 0.9808, 1.0), (0.3827, 0.9239, -1.0), (0.3827, 0.9239, 1.0), (0.5556, 0.8315, -1.0), (0.5556, 0.8315, 1.0), (0.7071, 0.7071, -1.0), (0.7071, 0.7071, 1.0), (0.8315, 0.5556, -1.0), (0.8315, 0.5556, 1.0), (0.9239, 0.3827, -1.0), (0.9239, 0.3827, 1.0), (0.9808, 0.1951, -1.0), (0.9808, 0.1951, 1.0), (1.0, 7.55e-08, -1.0), (1.0, 7.55e-08, 1.0), (0.9808, -0.1951, -1.0), (0.9808, -0.1951, 1.0), (0.9239, -0.3827, -1.0), (0.9239, -0.3827, 1.0), (0.8315, -0.5556, -1.0), (0.8315, -0.5556, 1.0), (0.7071, -0.7071, -1.0), (0.7071, -0.7071, 1.0), (0.5556, -0.8315, -1.0), (0.5556, -0.8315, 1.0), (0.3827, -0.9239, -1.0), (0.3827, -0.9239, 1.0), (0.1951, -0.9808, -1.0), (0.1951, -0.9808, 1.0), (-3.258e-07, -1.0, -1.0), (-3.258e-07, -1.0, 1.0), (-0.1951, -0.9808, -1.0), (-0.1951, -0.9808, 1.0), (-0.3827, -0.9239, -1.0), (-0.3827, -0.9239, 1.0), (-0.5556, -0.8315, -1.0), (-0.5556, -0.8315, 1.0), (-0.7071, -0.7071, -1.0), (-0.7071, -0.7071, 1.0), (-0.8315, -0.5556, -1.0), (-0.8315, -0.5556, 1.0), (-0.9239, -0.3827, -1.0), (-0.9239, -0.3827, 1.0), (-0.9808, -0.1951, -1.0), (-0.9808, -0.1951, 1.0), (-1.0, 9.656e-07, -1.0), (-1.0, 9.656e-07, 1.0), (-0.9808, 0.1951, -1.0), (-0.9808, 0.1951, 1.0), (-0.9239, 0.3827, -1.0), (-0.9239, 0.3827, 1.0), (-0.8315, 0.5556, -1.0), (-0.8315, 0.5556, 1.0), (-0.7071, 0.7071, -1.0), (-0.7071, 0.7071, 1.0), (-0.5556, 0.8315, -1.0), (-0.5556, 0.8315, 1.0), (-0.3827, 0.9239, -1.0), (-0.3827, 0.9239, 1.0), (-0.1951, 0.9808, -1.0), (-0.1951, 0.9808, 1.0)], [], [(0, 1, 3, 2), (2, 3, 5, 4), (4, 5, 7, 6), (6, 7, 9, 8), (8, 9, 11, 10), (10, 11, 13, 12), (12, 13, 15, 14), (14, 15, 17, 16), (16, 17, 19, 18), (18, 19, 21, 20), (20, 21, 23, 22), (22, 23, 25, 24), (24, 25, 27, 26), (26, 27, 29, 28), (28, 29, 31, 30), (30, 31, 33, 32), (32, 33, 35, 34), (34, 35, 37, 36), (36, 37, 39, 38), (38, 39, 41, 40), (40, 41, 43, 42), (42, 43, 45, 44), (44, 45, 47, 46), (46, 47, 49, 48), (48, 49, 51, 50), (50, 51, 53, 52), (52, 53, 55, 54), (54, 55, 57, 56), (56, 57, 59, 58), (58, 59, 61, 60), (3, 1, 63, 61, 59, 57, 55, 53, 51, 49, 47, 45, 43, 41, 39, 37, 35, 33, 31, 29, 27, 25, 23, 21, 19, 17, 15, 13, 11, 9, 7, 5), (60, 61, 63, 62), (62, 63, 1, 0), (0, 2, 4, 6, 8, 10, 12, 14, 16, 18, 20, 22, 24, 26, 28, 30, 32, 34, 36, 38, 40, 42, 44, 46, 48, 50, 52, 54, 56, 58, 60, 62)])
me_cylinder_013.polygons.foreach_set('use_smooth', [True] * 34)
_uv = me_cylinder_013.uv_layers.new(name='UVMap')
_uv.uv.foreach_set('vector', [1.0, 0.5, 1.0, 1.0, 0.9688, 1.0, 0.9688, 0.5, 0.9688, 0.5, 0.9688, 1.0, 0.9375, 1.0, 0.9375, 0.5, 0.9375, 0.5, 0.9375, 1.0, 0.9062, 1.0, 0.9062, 0.5, 0.9062, 0.5, 0.9062, 1.0, 0.875, 1.0, 0.875, 0.5, 0.875, 0.5, 0.875, 1.0, 0.8438, 1.0, 0.8438, 0.5, 0.8438, 0.5, 0.8438, 1.0, 0.8125, 1.0, 0.8125, 0.5, 0.8125, 0.5, 0.8125, 1.0, 0.7812, 1.0, 0.7812, 0.5, 0.7812, 0.5, 0.7812, 1.0, 0.75, 1.0, 0.75, 0.5, 0.75, 0.5, 0.75, 1.0, 0.7188, 1.0, 0.7188, 0.5, 0.7188, 0.5, 0.7188, 1.0, 0.6875, 1.0, 0.6875, 0.5, 0.6875, 0.5, 0.6875, 1.0, 0.6562, 1.0, 0.6562, 0.5, 0.6562, 0.5, 0.6562, 1.0, 0.625, 1.0, 0.625, 0.5, 0.625, 0.5, 0.625, 1.0, 0.5938, 1.0, 0.5938, 0.5, 0.5938, 0.5, 0.5938, 1.0, 0.5625, 1.0, 0.5625, 0.5, 0.5625, 0.5, 0.5625, 1.0, 0.5312, 1.0, 0.5312, 0.5, 0.5312, 0.5, 0.5312, 1.0, 0.5, 1.0, 0.5, 0.5, 0.5, 0.5, 0.5, 1.0, 0.4688, 1.0, 0.4688, 0.5, 0.4688, 0.5, 0.4688, 1.0, 0.4375, 1.0, 0.4375, 0.5, 0.4375, 0.5, 0.4375, 1.0, 0.4062, 1.0, 0.4062, 0.5, 0.4062, 0.5, 0.4062, 1.0, 0.375, 1.0, 0.375, 0.5, 0.375, 0.5, 0.375, 1.0, 0.3438, 1.0, 0.3438, 0.5, 0.3438, 0.5, 0.3438, 1.0, 0.3125, 1.0, 0.3125, 0.5, 0.3125, 0.5, 0.3125, 1.0, 0.2812, 1.0, 0.2812, 0.5, 0.2812, 0.5, 0.2812, 1.0, 0.25, 1.0, 0.25, 0.5, 0.25, 0.5, 0.25, 1.0, 0.2188, 1.0, 0.2188, 0.5, 0.2188, 0.5, 0.2188, 1.0, 0.1875, 1.0, 0.1875, 0.5, 0.1875, 0.5, 0.1875, 1.0, 0.1562, 1.0, 0.1562, 0.5, 0.1562, 0.5, 0.1562, 1.0, 0.125, 1.0, 0.125, 0.5, 0.125, 0.5, 0.125, 1.0, 0.09375, 1.0, 0.09375, 0.5, 0.09375, 0.5, 0.09375, 1.0, 0.0625, 1.0, 0.0625, 0.5, 0.2968, 0.4854, 0.25, 0.49, 0.2032, 0.4854, 0.1582, 0.4717, 0.1167, 0.4496, 0.08029, 0.4197, 0.05045, 0.3833, 0.02827, 0.3418, 0.01461, 0.2968, 0.01, 0.25, 0.01461, 0.2032, 0.02827, 0.1582, 0.05045, 0.1167, 0.08029, 0.08029, 0.1167, 0.05045, 0.1582, 0.02827, 0.2032, 0.01461, 0.25, 0.01, 0.2968, 0.01461, 0.3418, 0.02827, 0.3833, 0.05045, 0.4197, 0.08029, 0.4496, 0.1167, 0.4717, 0.1582, 0.4854, 0.2032, 0.49, 0.25, 0.4854, 0.2968, 0.4717, 0.3418, 0.4496, 0.3833, 0.4197, 0.4197, 0.3833, 0.4496, 0.3418, 0.4717, 0.0625, 0.5, 0.0625, 1.0, 0.03125, 1.0, 0.03125, 0.5, 0.03125, 0.5, 0.03125, 1.0, 0.0, 1.0, 0.0, 0.5, 0.75, 0.49, 0.7968, 0.4854, 0.8418, 0.4717, 0.8833, 0.4496, 0.9197, 0.4197, 0.9496, 0.3833, 0.9717, 0.3418, 0.9854, 0.2968, 0.99, 0.25, 0.9854, 0.2032, 0.9717, 0.1582, 0.9496, 0.1167, 0.9197, 0.08029, 0.8833, 0.05045, 0.8418, 0.02827, 0.7968, 0.01461, 0.75, 0.01, 0.7032, 0.01461, 0.6582, 0.02827, 0.6167, 0.05045, 0.5803, 0.08029, 0.5504, 0.1167, 0.5283, 0.1582, 0.5146, 0.2032, 0.51, 0.25, 0.5146, 0.2968, 0.5283, 0.3418, 0.5504, 0.3833, 0.5803, 0.4197, 0.6167, 0.4496, 0.6582, 0.4717, 0.7032, 0.4854])
me_cylinder_013.materials.append(mat_material_001)
me_cylinder_013.use_remesh_fix_poles = True
me_cylinder_013.use_remesh_preserve_attributes = False
me_cylinder_013.use_mirror_vertex_groups = False
me_cylinder_013.update()
me_cylinder_014 = bpy.data.meshes.new('Cylinder.014')
me_cylinder_014.from_pydata([(0.0, 1.0, -1.0), (0.0, 1.0, 1.0), (0.1951, 0.9808, -1.0), (0.1951, 0.9808, 1.0), (0.3827, 0.9239, -1.0), (0.3827, 0.9239, 1.0), (0.5556, 0.8315, -1.0), (0.5556, 0.8315, 1.0), (0.7071, 0.7071, -1.0), (0.7071, 0.7071, 1.0), (0.8315, 0.5556, -1.0), (0.8315, 0.5556, 1.0), (0.9239, 0.3827, -1.0), (0.9239, 0.3827, 1.0), (0.9808, 0.1951, -1.0), (0.9808, 0.1951, 1.0), (1.0, 7.55e-08, -1.0), (1.0, 7.55e-08, 1.0), (0.9808, -0.1951, -1.0), (0.9808, -0.1951, 1.0), (0.9239, -0.3827, -1.0), (0.9239, -0.3827, 1.0), (0.8315, -0.5556, -1.0), (0.8315, -0.5556, 1.0), (0.7071, -0.7071, -1.0), (0.7071, -0.7071, 1.0), (0.5556, -0.8315, -1.0), (0.5556, -0.8315, 1.0), (0.3827, -0.9239, -1.0), (0.3827, -0.9239, 1.0), (0.1951, -0.9808, -1.0), (0.1951, -0.9808, 1.0), (-3.258e-07, -1.0, -1.0), (-3.258e-07, -1.0, 1.0), (-0.1951, -0.9808, -1.0), (-0.1951, -0.9808, 1.0), (-0.3827, -0.9239, -1.0), (-0.3827, -0.9239, 1.0), (-0.5556, -0.8315, -1.0), (-0.5556, -0.8315, 1.0), (-0.7071, -0.7071, -1.0), (-0.7071, -0.7071, 1.0), (-0.8315, -0.5556, -1.0), (-0.8315, -0.5556, 1.0), (-0.9239, -0.3827, -1.0), (-0.9239, -0.3827, 1.0), (-0.9808, -0.1951, -1.0), (-0.9808, -0.1951, 1.0), (-1.0, 9.656e-07, -1.0), (-1.0, 9.656e-07, 1.0), (-0.9808, 0.1951, -1.0), (-0.9808, 0.1951, 1.0), (-0.9239, 0.3827, -1.0), (-0.9239, 0.3827, 1.0), (-0.8315, 0.5556, -1.0), (-0.8315, 0.5556, 1.0), (-0.7071, 0.7071, -1.0), (-0.7071, 0.7071, 1.0), (-0.5556, 0.8315, -1.0), (-0.5556, 0.8315, 1.0), (-0.3827, 0.9239, -1.0), (-0.3827, 0.9239, 1.0), (-0.1951, 0.9808, -1.0), (-0.1951, 0.9808, 1.0)], [], [(0, 1, 3, 2), (2, 3, 5, 4), (4, 5, 7, 6), (6, 7, 9, 8), (8, 9, 11, 10), (10, 11, 13, 12), (12, 13, 15, 14), (14, 15, 17, 16), (16, 17, 19, 18), (18, 19, 21, 20), (20, 21, 23, 22), (22, 23, 25, 24), (24, 25, 27, 26), (26, 27, 29, 28), (28, 29, 31, 30), (30, 31, 33, 32), (32, 33, 35, 34), (34, 35, 37, 36), (36, 37, 39, 38), (38, 39, 41, 40), (40, 41, 43, 42), (42, 43, 45, 44), (44, 45, 47, 46), (46, 47, 49, 48), (48, 49, 51, 50), (50, 51, 53, 52), (52, 53, 55, 54), (54, 55, 57, 56), (56, 57, 59, 58), (58, 59, 61, 60), (3, 1, 63, 61, 59, 57, 55, 53, 51, 49, 47, 45, 43, 41, 39, 37, 35, 33, 31, 29, 27, 25, 23, 21, 19, 17, 15, 13, 11, 9, 7, 5), (60, 61, 63, 62), (62, 63, 1, 0), (0, 2, 4, 6, 8, 10, 12, 14, 16, 18, 20, 22, 24, 26, 28, 30, 32, 34, 36, 38, 40, 42, 44, 46, 48, 50, 52, 54, 56, 58, 60, 62)])
me_cylinder_014.polygons.foreach_set('use_smooth', [True] * 34)
_uv = me_cylinder_014.uv_layers.new(name='UVMap')
_uv.uv.foreach_set('vector', [1.0, 0.5, 1.0, 1.0, 0.9688, 1.0, 0.9688, 0.5, 0.9688, 0.5, 0.9688, 1.0, 0.9375, 1.0, 0.9375, 0.5, 0.9375, 0.5, 0.9375, 1.0, 0.9062, 1.0, 0.9062, 0.5, 0.9062, 0.5, 0.9062, 1.0, 0.875, 1.0, 0.875, 0.5, 0.875, 0.5, 0.875, 1.0, 0.8438, 1.0, 0.8438, 0.5, 0.8438, 0.5, 0.8438, 1.0, 0.8125, 1.0, 0.8125, 0.5, 0.8125, 0.5, 0.8125, 1.0, 0.7812, 1.0, 0.7812, 0.5, 0.7812, 0.5, 0.7812, 1.0, 0.75, 1.0, 0.75, 0.5, 0.75, 0.5, 0.75, 1.0, 0.7188, 1.0, 0.7188, 0.5, 0.7188, 0.5, 0.7188, 1.0, 0.6875, 1.0, 0.6875, 0.5, 0.6875, 0.5, 0.6875, 1.0, 0.6562, 1.0, 0.6562, 0.5, 0.6562, 0.5, 0.6562, 1.0, 0.625, 1.0, 0.625, 0.5, 0.625, 0.5, 0.625, 1.0, 0.5938, 1.0, 0.5938, 0.5, 0.5938, 0.5, 0.5938, 1.0, 0.5625, 1.0, 0.5625, 0.5, 0.5625, 0.5, 0.5625, 1.0, 0.5312, 1.0, 0.5312, 0.5, 0.5312, 0.5, 0.5312, 1.0, 0.5, 1.0, 0.5, 0.5, 0.5, 0.5, 0.5, 1.0, 0.4688, 1.0, 0.4688, 0.5, 0.4688, 0.5, 0.4688, 1.0, 0.4375, 1.0, 0.4375, 0.5, 0.4375, 0.5, 0.4375, 1.0, 0.4062, 1.0, 0.4062, 0.5, 0.4062, 0.5, 0.4062, 1.0, 0.375, 1.0, 0.375, 0.5, 0.375, 0.5, 0.375, 1.0, 0.3438, 1.0, 0.3438, 0.5, 0.3438, 0.5, 0.3438, 1.0, 0.3125, 1.0, 0.3125, 0.5, 0.3125, 0.5, 0.3125, 1.0, 0.2812, 1.0, 0.2812, 0.5, 0.2812, 0.5, 0.2812, 1.0, 0.25, 1.0, 0.25, 0.5, 0.25, 0.5, 0.25, 1.0, 0.2188, 1.0, 0.2188, 0.5, 0.2188, 0.5, 0.2188, 1.0, 0.1875, 1.0, 0.1875, 0.5, 0.1875, 0.5, 0.1875, 1.0, 0.1562, 1.0, 0.1562, 0.5, 0.1562, 0.5, 0.1562, 1.0, 0.125, 1.0, 0.125, 0.5, 0.125, 0.5, 0.125, 1.0, 0.09375, 1.0, 0.09375, 0.5, 0.09375, 0.5, 0.09375, 1.0, 0.0625, 1.0, 0.0625, 0.5, 0.2968, 0.4854, 0.25, 0.49, 0.2032, 0.4854, 0.1582, 0.4717, 0.1167, 0.4496, 0.08029, 0.4197, 0.05045, 0.3833, 0.02827, 0.3418, 0.01461, 0.2968, 0.01, 0.25, 0.01461, 0.2032, 0.02827, 0.1582, 0.05045, 0.1167, 0.08029, 0.08029, 0.1167, 0.05045, 0.1582, 0.02827, 0.2032, 0.01461, 0.25, 0.01, 0.2968, 0.01461, 0.3418, 0.02827, 0.3833, 0.05045, 0.4197, 0.08029, 0.4496, 0.1167, 0.4717, 0.1582, 0.4854, 0.2032, 0.49, 0.25, 0.4854, 0.2968, 0.4717, 0.3418, 0.4496, 0.3833, 0.4197, 0.4197, 0.3833, 0.4496, 0.3418, 0.4717, 0.0625, 0.5, 0.0625, 1.0, 0.03125, 1.0, 0.03125, 0.5, 0.03125, 0.5, 0.03125, 1.0, 0.0, 1.0, 0.0, 0.5, 0.75, 0.49, 0.7968, 0.4854, 0.8418, 0.4717, 0.8833, 0.4496, 0.9197, 0.4197, 0.9496, 0.3833, 0.9717, 0.3418, 0.9854, 0.2968, 0.99, 0.25, 0.9854, 0.2032, 0.9717, 0.1582, 0.9496, 0.1167, 0.9197, 0.08029, 0.8833, 0.05045, 0.8418, 0.02827, 0.7968, 0.01461, 0.75, 0.01, 0.7032, 0.01461, 0.6582, 0.02827, 0.6167, 0.05045, 0.5803, 0.08029, 0.5504, 0.1167, 0.5283, 0.1582, 0.5146, 0.2032, 0.51, 0.25, 0.5146, 0.2968, 0.5283, 0.3418, 0.5504, 0.3833, 0.5803, 0.4197, 0.6167, 0.4496, 0.6582, 0.4717, 0.7032, 0.4854])
me_cylinder_014.materials.append(mat_material_001)
me_cylinder_014.use_remesh_fix_poles = True
me_cylinder_014.use_remesh_preserve_attributes = False
me_cylinder_014.use_mirror_vertex_groups = False
me_cylinder_014.update()
me_cylinder_015 = bpy.data.meshes.new('Cylinder.015')
me_cylinder_015.from_pydata([(0.0, 1.0, -1.0), (0.0, 1.0, 1.0), (0.1951, 0.9808, -1.0), (0.1951, 0.9808, 1.0), (0.3827, 0.9239, -1.0), (0.3827, 0.9239, 1.0), (0.5556, 0.8315, -1.0), (0.5556, 0.8315, 1.0), (0.7071, 0.7071, -1.0), (0.7071, 0.7071, 1.0), (0.8315, 0.5556, -1.0), (0.8315, 0.5556, 1.0), (0.9239, 0.3827, -1.0), (0.9239, 0.3827, 1.0), (0.9808, 0.1951, -1.0), (0.9808, 0.1951, 1.0), (1.0, 7.55e-08, -1.0), (1.0, 7.55e-08, 1.0), (0.9808, -0.1951, -1.0), (0.9808, -0.1951, 1.0), (0.9239, -0.3827, -1.0), (0.9239, -0.3827, 1.0), (0.8315, -0.5556, -1.0), (0.8315, -0.5556, 1.0), (0.7071, -0.7071, -1.0), (0.7071, -0.7071, 1.0), (0.5556, -0.8315, -1.0), (0.5556, -0.8315, 1.0), (0.3827, -0.9239, -1.0), (0.3827, -0.9239, 1.0), (0.1951, -0.9808, -1.0), (0.1951, -0.9808, 1.0), (-3.258e-07, -1.0, -1.0), (-3.258e-07, -1.0, 1.0), (-0.1951, -0.9808, -1.0), (-0.1951, -0.9808, 1.0), (-0.3827, -0.9239, -1.0), (-0.3827, -0.9239, 1.0), (-0.5556, -0.8315, -1.0), (-0.5556, -0.8315, 1.0), (-0.7071, -0.7071, -1.0), (-0.7071, -0.7071, 1.0), (-0.8315, -0.5556, -1.0), (-0.8315, -0.5556, 1.0), (-0.9239, -0.3827, -1.0), (-0.9239, -0.3827, 1.0), (-0.9808, -0.1951, -1.0), (-0.9808, -0.1951, 1.0), (-1.0, 9.656e-07, -1.0), (-1.0, 9.656e-07, 1.0), (-0.9808, 0.1951, -1.0), (-0.9808, 0.1951, 1.0), (-0.9239, 0.3827, -1.0), (-0.9239, 0.3827, 1.0), (-0.8315, 0.5556, -1.0), (-0.8315, 0.5556, 1.0), (-0.7071, 0.7071, -1.0), (-0.7071, 0.7071, 1.0), (-0.5556, 0.8315, -1.0), (-0.5556, 0.8315, 1.0), (-0.3827, 0.9239, -1.0), (-0.3827, 0.9239, 1.0), (-0.1951, 0.9808, -1.0), (-0.1951, 0.9808, 1.0)], [], [(0, 1, 3, 2), (2, 3, 5, 4), (4, 5, 7, 6), (6, 7, 9, 8), (8, 9, 11, 10), (10, 11, 13, 12), (12, 13, 15, 14), (14, 15, 17, 16), (16, 17, 19, 18), (18, 19, 21, 20), (20, 21, 23, 22), (22, 23, 25, 24), (24, 25, 27, 26), (26, 27, 29, 28), (28, 29, 31, 30), (30, 31, 33, 32), (32, 33, 35, 34), (34, 35, 37, 36), (36, 37, 39, 38), (38, 39, 41, 40), (40, 41, 43, 42), (42, 43, 45, 44), (44, 45, 47, 46), (46, 47, 49, 48), (48, 49, 51, 50), (50, 51, 53, 52), (52, 53, 55, 54), (54, 55, 57, 56), (56, 57, 59, 58), (58, 59, 61, 60), (3, 1, 63, 61, 59, 57, 55, 53, 51, 49, 47, 45, 43, 41, 39, 37, 35, 33, 31, 29, 27, 25, 23, 21, 19, 17, 15, 13, 11, 9, 7, 5), (60, 61, 63, 62), (62, 63, 1, 0), (0, 2, 4, 6, 8, 10, 12, 14, 16, 18, 20, 22, 24, 26, 28, 30, 32, 34, 36, 38, 40, 42, 44, 46, 48, 50, 52, 54, 56, 58, 60, 62)])
me_cylinder_015.polygons.foreach_set('use_smooth', [True] * 34)
_uv = me_cylinder_015.uv_layers.new(name='UVMap')
_uv.uv.foreach_set('vector', [1.0, 0.5, 1.0, 1.0, 0.9688, 1.0, 0.9688, 0.5, 0.9688, 0.5, 0.9688, 1.0, 0.9375, 1.0, 0.9375, 0.5, 0.9375, 0.5, 0.9375, 1.0, 0.9062, 1.0, 0.9062, 0.5, 0.9062, 0.5, 0.9062, 1.0, 0.875, 1.0, 0.875, 0.5, 0.875, 0.5, 0.875, 1.0, 0.8438, 1.0, 0.8438, 0.5, 0.8438, 0.5, 0.8438, 1.0, 0.8125, 1.0, 0.8125, 0.5, 0.8125, 0.5, 0.8125, 1.0, 0.7812, 1.0, 0.7812, 0.5, 0.7812, 0.5, 0.7812, 1.0, 0.75, 1.0, 0.75, 0.5, 0.75, 0.5, 0.75, 1.0, 0.7188, 1.0, 0.7188, 0.5, 0.7188, 0.5, 0.7188, 1.0, 0.6875, 1.0, 0.6875, 0.5, 0.6875, 0.5, 0.6875, 1.0, 0.6562, 1.0, 0.6562, 0.5, 0.6562, 0.5, 0.6562, 1.0, 0.625, 1.0, 0.625, 0.5, 0.625, 0.5, 0.625, 1.0, 0.5938, 1.0, 0.5938, 0.5, 0.5938, 0.5, 0.5938, 1.0, 0.5625, 1.0, 0.5625, 0.5, 0.5625, 0.5, 0.5625, 1.0, 0.5312, 1.0, 0.5312, 0.5, 0.5312, 0.5, 0.5312, 1.0, 0.5, 1.0, 0.5, 0.5, 0.5, 0.5, 0.5, 1.0, 0.4688, 1.0, 0.4688, 0.5, 0.4688, 0.5, 0.4688, 1.0, 0.4375, 1.0, 0.4375, 0.5, 0.4375, 0.5, 0.4375, 1.0, 0.4062, 1.0, 0.4062, 0.5, 0.4062, 0.5, 0.4062, 1.0, 0.375, 1.0, 0.375, 0.5, 0.375, 0.5, 0.375, 1.0, 0.3438, 1.0, 0.3438, 0.5, 0.3438, 0.5, 0.3438, 1.0, 0.3125, 1.0, 0.3125, 0.5, 0.3125, 0.5, 0.3125, 1.0, 0.2812, 1.0, 0.2812, 0.5, 0.2812, 0.5, 0.2812, 1.0, 0.25, 1.0, 0.25, 0.5, 0.25, 0.5, 0.25, 1.0, 0.2188, 1.0, 0.2188, 0.5, 0.2188, 0.5, 0.2188, 1.0, 0.1875, 1.0, 0.1875, 0.5, 0.1875, 0.5, 0.1875, 1.0, 0.1562, 1.0, 0.1562, 0.5, 0.1562, 0.5, 0.1562, 1.0, 0.125, 1.0, 0.125, 0.5, 0.125, 0.5, 0.125, 1.0, 0.09375, 1.0, 0.09375, 0.5, 0.09375, 0.5, 0.09375, 1.0, 0.0625, 1.0, 0.0625, 0.5, 0.2968, 0.4854, 0.25, 0.49, 0.2032, 0.4854, 0.1582, 0.4717, 0.1167, 0.4496, 0.08029, 0.4197, 0.05045, 0.3833, 0.02827, 0.3418, 0.01461, 0.2968, 0.01, 0.25, 0.01461, 0.2032, 0.02827, 0.1582, 0.05045, 0.1167, 0.08029, 0.08029, 0.1167, 0.05045, 0.1582, 0.02827, 0.2032, 0.01461, 0.25, 0.01, 0.2968, 0.01461, 0.3418, 0.02827, 0.3833, 0.05045, 0.4197, 0.08029, 0.4496, 0.1167, 0.4717, 0.1582, 0.4854, 0.2032, 0.49, 0.25, 0.4854, 0.2968, 0.4717, 0.3418, 0.4496, 0.3833, 0.4197, 0.4197, 0.3833, 0.4496, 0.3418, 0.4717, 0.0625, 0.5, 0.0625, 1.0, 0.03125, 1.0, 0.03125, 0.5, 0.03125, 0.5, 0.03125, 1.0, 0.0, 1.0, 0.0, 0.5, 0.75, 0.49, 0.7968, 0.4854, 0.8418, 0.4717, 0.8833, 0.4496, 0.9197, 0.4197, 0.9496, 0.3833, 0.9717, 0.3418, 0.9854, 0.2968, 0.99, 0.25, 0.9854, 0.2032, 0.9717, 0.1582, 0.9496, 0.1167, 0.9197, 0.08029, 0.8833, 0.05045, 0.8418, 0.02827, 0.7968, 0.01461, 0.75, 0.01, 0.7032, 0.01461, 0.6582, 0.02827, 0.6167, 0.05045, 0.5803, 0.08029, 0.5504, 0.1167, 0.5283, 0.1582, 0.5146, 0.2032, 0.51, 0.25, 0.5146, 0.2968, 0.5283, 0.3418, 0.5504, 0.3833, 0.5803, 0.4197, 0.6167, 0.4496, 0.6582, 0.4717, 0.7032, 0.4854])
me_cylinder_015.materials.append(mat_material_001)
me_cylinder_015.use_remesh_fix_poles = True
me_cylinder_015.use_remesh_preserve_attributes = False
me_cylinder_015.use_mirror_vertex_groups = False
me_cylinder_015.update()
me_cube_024 = bpy.data.meshes.new('Cube.024')
me_cube_024.from_pydata([(-1.0, -1.0, -1.0), (-1.0, -1.0, 1.0), (-1.0, 1.0, -1.0), (-1.0, 1.0, 1.0), (1.0, -1.0, -1.0), (1.0, -1.0, 1.0), (1.0, 1.0, -1.0), (1.0, 1.0, 1.0)], [], [(0, 1, 3, 2), (2, 3, 7, 6), (6, 7, 5, 4), (4, 5, 1, 0), (2, 6, 4, 0), (7, 3, 1, 5)])
_uv = me_cube_024.uv_layers.new(name='UVMap')
_uv.uv.foreach_set('vector', [0.375, 0.0, 0.625, 0.0, 0.625, 0.25, 0.375, 0.25, 0.375, 0.25, 0.625, 0.25, 0.625, 0.5, 0.375, 0.5, 0.375, 0.5, 0.625, 0.5, 0.625, 0.75, 0.375, 0.75, 0.375, 0.75, 0.625, 0.75, 0.625, 1.0, 0.375, 1.0, 0.125, 0.5, 0.375, 0.5, 0.375, 0.75, 0.125, 0.75, 0.625, 0.5, 0.875, 0.5, 0.875, 0.75, 0.625, 0.75])
me_cube_024.materials.append(mat_material_001)
me_cube_024.use_remesh_fix_poles = True
me_cube_024.use_remesh_preserve_attributes = False
me_cube_024.use_mirror_vertex_groups = False
me_cube_024.update()
me_cube_025 = bpy.data.meshes.new('Cube.025')
me_cube_025.from_pydata([(-1.0, -1.0, -1.0), (-1.0, -1.0, 1.0), (-1.0, 1.0, -1.0), (-1.0, 1.0, 1.0), (1.0, -1.0, -1.0), (1.0, -1.0, 1.0), (1.0, 1.0, -1.0), (1.0, 1.0, 1.0)], [], [(0, 1, 3, 2), (2, 3, 7, 6), (6, 7, 5, 4), (4, 5, 1, 0), (2, 6, 4, 0), (7, 3, 1, 5)])
_uv = me_cube_025.uv_layers.new(name='UVMap')
_uv.uv.foreach_set('vector', [0.375, 0.0, 0.625, 0.0, 0.625, 0.25, 0.375, 0.25, 0.375, 0.25, 0.625, 0.25, 0.625, 0.5, 0.375, 0.5, 0.375, 0.5, 0.625, 0.5, 0.625, 0.75, 0.375, 0.75, 0.375, 0.75, 0.625, 0.75, 0.625, 1.0, 0.375, 1.0, 0.125, 0.5, 0.375, 0.5, 0.375, 0.75, 0.125, 0.75, 0.625, 0.5, 0.875, 0.5, 0.875, 0.75, 0.625, 0.75])
me_cube_025.materials.append(mat_material_001)
me_cube_025.use_remesh_fix_poles = True
me_cube_025.use_remesh_preserve_attributes = False
me_cube_025.use_mirror_vertex_groups = False
me_cube_025.update()
me_cube_026 = bpy.data.meshes.new('Cube.026')
me_cube_026.from_pydata([(-1.0, -1.0, -1.0), (-1.0, -1.0, 1.0), (-1.0, 1.0, -1.0), (-1.0, 1.0, 1.0), (1.0, -1.0, -1.0), (1.0, -1.0, 1.0), (1.0, 1.0, -1.0), (1.0, 1.0, 1.0)], [], [(0, 1, 3, 2), (2, 3, 7, 6), (6, 7, 5, 4), (4, 5, 1, 0), (2, 6, 4, 0), (7, 3, 1, 5)])
_uv = me_cube_026.uv_layers.new(name='UVMap')
_uv.uv.foreach_set('vector', [0.375, 0.0, 0.625, 0.0, 0.625, 0.25, 0.375, 0.25, 0.375, 0.25, 0.625, 0.25, 0.625, 0.5, 0.375, 0.5, 0.375, 0.5, 0.625, 0.5, 0.625, 0.75, 0.375, 0.75, 0.375, 0.75, 0.625, 0.75, 0.625, 1.0, 0.375, 1.0, 0.125, 0.5, 0.375, 0.5, 0.375, 0.75, 0.125, 0.75, 0.625, 0.5, 0.875, 0.5, 0.875, 0.75, 0.625, 0.75])
me_cube_026.materials.append(mat_material_001)
me_cube_026.use_remesh_fix_poles = True
me_cube_026.use_remesh_preserve_attributes = False
me_cube_026.use_mirror_vertex_groups = False
me_cube_026.update()
me_cylinder_016 = bpy.data.meshes.new('Cylinder.016')
me_cylinder_016.from_pydata([(0.0, 1.0, -1.0), (0.0, 1.0, 1.0), (0.1951, 0.9808, -1.0), (0.1951, 0.9808, 1.0), (0.3827, 0.9239, -1.0), (0.3827, 0.9239, 1.0), (0.5556, 0.8315, -1.0), (0.5556, 0.8315, 1.0), (0.7071, 0.7071, -1.0), (0.7071, 0.7071, 1.0), (0.8315, 0.5556, -1.0), (0.8315, 0.5556, 1.0), (0.9239, 0.3827, -1.0), (0.9239, 0.3827, 1.0), (0.9808, 0.1951, -1.0), (0.9808, 0.1951, 1.0), (1.0, 7.55e-08, -1.0), (1.0, 7.55e-08, 1.0), (0.9808, -0.1951, -1.0), (0.9808, -0.1951, 1.0), (0.9239, -0.3827, -1.0), (0.9239, -0.3827, 1.0), (0.8315, -0.5556, -1.0), (0.8315, -0.5556, 1.0), (0.7071, -0.7071, -1.0), (0.7071, -0.7071, 1.0), (0.5556, -0.8315, -1.0), (0.5556, -0.8315, 1.0), (0.3827, -0.9239, -1.0), (0.3827, -0.9239, 1.0), (0.1951, -0.9808, -1.0), (0.1951, -0.9808, 1.0), (-3.258e-07, -1.0, -1.0), (-3.258e-07, -1.0, 1.0), (-0.1951, -0.9808, -1.0), (-0.1951, -0.9808, 1.0), (-0.3827, -0.9239, -1.0), (-0.3827, -0.9239, 1.0), (-0.5556, -0.8315, -1.0), (-0.5556, -0.8315, 1.0), (-0.7071, -0.7071, -1.0), (-0.7071, -0.7071, 1.0), (-0.8315, -0.5556, -1.0), (-0.8315, -0.5556, 1.0), (-0.9239, -0.3827, -1.0), (-0.9239, -0.3827, 1.0), (-0.9808, -0.1951, -1.0), (-0.9808, -0.1951, 1.0), (-1.0, 9.656e-07, -1.0), (-1.0, 9.656e-07, 1.0), (-0.9808, 0.1951, -1.0), (-0.9808, 0.1951, 1.0), (-0.9239, 0.3827, -1.0), (-0.9239, 0.3827, 1.0), (-0.8315, 0.5556, -1.0), (-0.8315, 0.5556, 1.0), (-0.7071, 0.7071, -1.0), (-0.7071, 0.7071, 1.0), (-0.5556, 0.8315, -1.0), (-0.5556, 0.8315, 1.0), (-0.3827, 0.9239, -1.0), (-0.3827, 0.9239, 1.0), (-0.1951, 0.9808, -1.0), (-0.1951, 0.9808, 1.0)], [], [(0, 1, 3, 2), (2, 3, 5, 4), (4, 5, 7, 6), (6, 7, 9, 8), (8, 9, 11, 10), (10, 11, 13, 12), (12, 13, 15, 14), (14, 15, 17, 16), (16, 17, 19, 18), (18, 19, 21, 20), (20, 21, 23, 22), (22, 23, 25, 24), (24, 25, 27, 26), (26, 27, 29, 28), (28, 29, 31, 30), (30, 31, 33, 32), (32, 33, 35, 34), (34, 35, 37, 36), (36, 37, 39, 38), (38, 39, 41, 40), (40, 41, 43, 42), (42, 43, 45, 44), (44, 45, 47, 46), (46, 47, 49, 48), (48, 49, 51, 50), (50, 51, 53, 52), (52, 53, 55, 54), (54, 55, 57, 56), (56, 57, 59, 58), (58, 59, 61, 60), (3, 1, 63, 61, 59, 57, 55, 53, 51, 49, 47, 45, 43, 41, 39, 37, 35, 33, 31, 29, 27, 25, 23, 21, 19, 17, 15, 13, 11, 9, 7, 5), (60, 61, 63, 62), (62, 63, 1, 0), (0, 2, 4, 6, 8, 10, 12, 14, 16, 18, 20, 22, 24, 26, 28, 30, 32, 34, 36, 38, 40, 42, 44, 46, 48, 50, 52, 54, 56, 58, 60, 62)])
me_cylinder_016.polygons.foreach_set('use_smooth', [True] * 34)
_uv = me_cylinder_016.uv_layers.new(name='UVMap')
_uv.uv.foreach_set('vector', [1.0, 0.5, 1.0, 1.0, 0.9688, 1.0, 0.9688, 0.5, 0.9688, 0.5, 0.9688, 1.0, 0.9375, 1.0, 0.9375, 0.5, 0.9375, 0.5, 0.9375, 1.0, 0.9062, 1.0, 0.9062, 0.5, 0.9062, 0.5, 0.9062, 1.0, 0.875, 1.0, 0.875, 0.5, 0.875, 0.5, 0.875, 1.0, 0.8438, 1.0, 0.8438, 0.5, 0.8438, 0.5, 0.8438, 1.0, 0.8125, 1.0, 0.8125, 0.5, 0.8125, 0.5, 0.8125, 1.0, 0.7812, 1.0, 0.7812, 0.5, 0.7812, 0.5, 0.7812, 1.0, 0.75, 1.0, 0.75, 0.5, 0.75, 0.5, 0.75, 1.0, 0.7188, 1.0, 0.7188, 0.5, 0.7188, 0.5, 0.7188, 1.0, 0.6875, 1.0, 0.6875, 0.5, 0.6875, 0.5, 0.6875, 1.0, 0.6562, 1.0, 0.6562, 0.5, 0.6562, 0.5, 0.6562, 1.0, 0.625, 1.0, 0.625, 0.5, 0.625, 0.5, 0.625, 1.0, 0.5938, 1.0, 0.5938, 0.5, 0.5938, 0.5, 0.5938, 1.0, 0.5625, 1.0, 0.5625, 0.5, 0.5625, 0.5, 0.5625, 1.0, 0.5312, 1.0, 0.5312, 0.5, 0.5312, 0.5, 0.5312, 1.0, 0.5, 1.0, 0.5, 0.5, 0.5, 0.5, 0.5, 1.0, 0.4688, 1.0, 0.4688, 0.5, 0.4688, 0.5, 0.4688, 1.0, 0.4375, 1.0, 0.4375, 0.5, 0.4375, 0.5, 0.4375, 1.0, 0.4062, 1.0, 0.4062, 0.5, 0.4062, 0.5, 0.4062, 1.0, 0.375, 1.0, 0.375, 0.5, 0.375, 0.5, 0.375, 1.0, 0.3438, 1.0, 0.3438, 0.5, 0.3438, 0.5, 0.3438, 1.0, 0.3125, 1.0, 0.3125, 0.5, 0.3125, 0.5, 0.3125, 1.0, 0.2812, 1.0, 0.2812, 0.5, 0.2812, 0.5, 0.2812, 1.0, 0.25, 1.0, 0.25, 0.5, 0.25, 0.5, 0.25, 1.0, 0.2188, 1.0, 0.2188, 0.5, 0.2188, 0.5, 0.2188, 1.0, 0.1875, 1.0, 0.1875, 0.5, 0.1875, 0.5, 0.1875, 1.0, 0.1562, 1.0, 0.1562, 0.5, 0.1562, 0.5, 0.1562, 1.0, 0.125, 1.0, 0.125, 0.5, 0.125, 0.5, 0.125, 1.0, 0.09375, 1.0, 0.09375, 0.5, 0.09375, 0.5, 0.09375, 1.0, 0.0625, 1.0, 0.0625, 0.5, 0.2968, 0.4854, 0.25, 0.49, 0.2032, 0.4854, 0.1582, 0.4717, 0.1167, 0.4496, 0.08029, 0.4197, 0.05045, 0.3833, 0.02827, 0.3418, 0.01461, 0.2968, 0.01, 0.25, 0.01461, 0.2032, 0.02827, 0.1582, 0.05045, 0.1167, 0.08029, 0.08029, 0.1167, 0.05045, 0.1582, 0.02827, 0.2032, 0.01461, 0.25, 0.01, 0.2968, 0.01461, 0.3418, 0.02827, 0.3833, 0.05045, 0.4197, 0.08029, 0.4496, 0.1167, 0.4717, 0.1582, 0.4854, 0.2032, 0.49, 0.25, 0.4854, 0.2968, 0.4717, 0.3418, 0.4496, 0.3833, 0.4197, 0.4197, 0.3833, 0.4496, 0.3418, 0.4717, 0.0625, 0.5, 0.0625, 1.0, 0.03125, 1.0, 0.03125, 0.5, 0.03125, 0.5, 0.03125, 1.0, 0.0, 1.0, 0.0, 0.5, 0.75, 0.49, 0.7968, 0.4854, 0.8418, 0.4717, 0.8833, 0.4496, 0.9197, 0.4197, 0.9496, 0.3833, 0.9717, 0.3418, 0.9854, 0.2968, 0.99, 0.25, 0.9854, 0.2032, 0.9717, 0.1582, 0.9496, 0.1167, 0.9197, 0.08029, 0.8833, 0.05045, 0.8418, 0.02827, 0.7968, 0.01461, 0.75, 0.01, 0.7032, 0.01461, 0.6582, 0.02827, 0.6167, 0.05045, 0.5803, 0.08029, 0.5504, 0.1167, 0.5283, 0.1582, 0.5146, 0.2032, 0.51, 0.25, 0.5146, 0.2968, 0.5283, 0.3418, 0.5504, 0.3833, 0.5803, 0.4197, 0.6167, 0.4496, 0.6582, 0.4717, 0.7032, 0.4854])
me_cylinder_016.materials.append(mat_material_001)
me_cylinder_016.use_remesh_fix_poles = True
me_cylinder_016.use_remesh_preserve_attributes = False
me_cylinder_016.use_mirror_vertex_groups = False
me_cylinder_016.update()

# ---- objects
ob_empty = bpy.data.objects.new('Empty', None)
ob_cylinder = bpy.data.objects.new('Cylinder', me_cylinder)
ob_cube = bpy.data.objects.new('Cube', me_cube_001)
ob_cube_001 = bpy.data.objects.new('Cube.001', me_cube_002)
ob_cube_002 = bpy.data.objects.new('Cube.002', me_cube_003)
ob_cylinder_005 = bpy.data.objects.new('Cylinder.005', me_cylinder_007)
ob_cube_003 = bpy.data.objects.new('Cube.003', me_cube_004)
ob_cube_004 = bpy.data.objects.new('Cube.004', me_cube_005)
ob_cube_006 = bpy.data.objects.new('Cube.006', me_cube_007)
ob_cube_007 = bpy.data.objects.new('Cube.007', me_cube_008)
ob_cube_008 = bpy.data.objects.new('Cube.008', me_cube_009)
ob_cube_009 = bpy.data.objects.new('Cube.009', me_cube_010)
ob_cube_010 = bpy.data.objects.new('Cube.010', me_cube_013)
ob_cube_005 = bpy.data.objects.new('Cube.005', me_cube_014)
ob_cube_011 = bpy.data.objects.new('Cube.011', me_cube_015)
ob_cube_012 = bpy.data.objects.new('Cube.012', me_cube_016)
ob_cube_013 = bpy.data.objects.new('Cube.013', me_cube_017)
ob_cube_014 = bpy.data.objects.new('Cube.014', me_cube_018)
ob_cube_015 = bpy.data.objects.new('Cube.015', me_cube_019)
ob_cube_016 = bpy.data.objects.new('Cube.016', me_cube_020)
ob_cube_017 = bpy.data.objects.new('Cube.017', me_cube_021)
ob_cube_018 = bpy.data.objects.new('Cube.018', me_cube_022)
ob_cube_019 = bpy.data.objects.new('Cube.019', me_cube_023)
ob_cylinder_001 = bpy.data.objects.new('Cylinder.001', me_cylinder_010)
ob_cylinder_002 = bpy.data.objects.new('Cylinder.002', me_cylinder_011)
ob_cylinder_003 = bpy.data.objects.new('Cylinder.003', me_cylinder_012)
ob_cylinder_004 = bpy.data.objects.new('Cylinder.004', me_cylinder_013)
ob_cylinder_006 = bpy.data.objects.new('Cylinder.006', me_cylinder_014)
ob_cylinder_007 = bpy.data.objects.new('Cylinder.007', me_cylinder_015)
ob_cube_020 = bpy.data.objects.new('Cube.020', me_cube_024)
ob_cube_021 = bpy.data.objects.new('Cube.021', me_cube_025)
ob_cube_022 = bpy.data.objects.new('Cube.022', me_cube_026)
ob_cylinder_008 = bpy.data.objects.new('Cylinder.008', me_cylinder_016)

# ---- transforms, parenting, visibility, modifiers, constraints
ob_empty.location = (-0.2071, 1.192e-07, 0.002671)
ob_empty.rotation_euler = (1.571, -0.0, 1.571)
ob_empty.empty_display_type = 'IMAGE'
ob_empty.empty_display_size = 5.0
ob_empty.lineart.crease_threshold = 0.0
ob_cylinder.location = (-0.002968, -0.0609, 1.274)
ob_cylinder.rotation_euler = (3.119, 0.0003759, -0.01826)
ob_cylinder.scale = (0.07542, 0.07542, 0.8003)
ob_cylinder.lineart.crease_threshold = 0.0
ob_cube.location = (0.005129, 0.4109, -0.1123)
ob_cube.rotation_euler = (1.788, 0.0003759, -0.01826)
ob_cube.scale = (0.07901, 0.1639, 0.3206)
ob_cube.lineart.crease_threshold = 0.0
ob_cube_001.location = (0.0008396, 0.1756, -0.08825)
ob_cube_001.rotation_euler = (1.548, 0.0003759, -0.01826)
ob_cube_001.scale = (0.895, 1.01, 1.0)
ob_cube_001.lineart.crease_threshold = 0.0
ob_cube_002.location = (0.002807, 0.2986, -0.8326)
ob_cube_002.rotation_euler = (1.366, 0.0003759, -0.01826)
ob_cube_002.scale = (0.0955, 0.1161, 0.2265)
ob_cube_002.lineart.crease_threshold = 0.0
ob_cylinder_005.location = (-0.005646, -0.1718, -0.4635)
ob_cylinder_005.rotation_euler = (3.137, 0.0003759, -0.01826)
ob_cylinder_005.scale = (0.0952, 0.095, 0.4705)
ob_cylinder_005.lineart.crease_threshold = 0.0
ob_cube_003.location = (-0.002558, 0.004159, -0.7966)
ob_cube_003.rotation_euler = (1.548, 0.0003759, -0.01826)
ob_cube_003.scale = (0.095, 0.1387, 0.1677)
ob_cube_003.lineart.crease_threshold = 0.0
ob_cube_004.location = (-0.002073, 0.0184, -0.197)
ob_cube_004.rotation_euler = (1.548, 0.0003759, -0.01826)
ob_cube_004.scale = (0.095, 0.1994, 0.1687)
ob_cube_004.lineart.crease_threshold = 0.0
ob_cube_006.location = (-0.004372, -0.1521, 1.97)
ob_cube_006.rotation_euler = (1.548, 0.0003759, -0.01826)
ob_cube_006.scale = (0.02703, 0.07569, 0.06146)
ob_cube_006.lineart.crease_threshold = 0.0
ob_cube_007.location = (-0.003878, -0.0736, -0.5288)
ob_cube_007.rotation_euler = (1.548, 0.0003759, -0.01826)
ob_cube_007.scale = (0.095, 0.1742, 0.08363)
ob_cube_007.lineart.crease_threshold = 0.0
ob_cube_008.location = (-0.001358, 0.06508, -0.565)
ob_cube_008.rotation_euler = (1.548, 0.0003759, -0.01826)
ob_cube_008.scale = (0.03931, 0.01455, 0.07268)
ob_cube_008.lineart.crease_threshold = 0.0
ob_cube_009.location = (0.0005468, 0.1685, -0.523)
ob_cube_009.rotation_euler = (-0.07776, 0.0003759, -0.01826)
ob_cube_009.scale = (0.03931, 0.006206, 0.2201)
ob_cube_009.lineart.crease_threshold = 0.0
ob_cube_010.location = (-0.0009398, 0.1102, -1.645)
ob_cube_010.rotation_euler = (1.548, 0.0003759, -0.01826)
ob_cube_010.scale = (-0.08, -0.5473, -0.2383)
ob_cube_010.lineart.crease_threshold = 0.0
ob_cube_005.location = (0.0008187, 0.1758, -0.155)
ob_cube_005.rotation_euler = (1.819, 0.0003759, -0.01826)
ob_cube_005.scale = (0.1005, 0.1745, -0.01394)
ob_cube_005.lineart.crease_threshold = 0.0
ob_cube_011.location = (0.001737, 0.2259, -0.1441)
ob_cube_011.rotation_euler = (1.819, 0.0003759, -0.01826)
ob_cube_011.scale = (0.1005, 0.1749, -0.01394)
ob_cube_011.lineart.crease_threshold = 0.0
ob_cube_012.location = (0.002701, 0.2785, -0.1337)
ob_cube_012.rotation_euler = (1.819, 0.0003759, -0.01826)
ob_cube_012.scale = (0.1005, 0.1748, -0.01394)
ob_cube_012.lineart.crease_threshold = 0.0
ob_cube_013.location = (0.003713, 0.3337, -0.1229)
ob_cube_013.rotation_euler = (1.819, 0.0003759, -0.01826)
ob_cube_013.scale = (0.1005, 0.1729, -0.01393)
ob_cube_013.lineart.crease_threshold = 0.0
ob_cube_014.location = (0.004702, 0.3876, -0.1112)
ob_cube_014.rotation_euler = (1.819, 0.0003759, -0.01826)
ob_cube_014.scale = (0.1005, 0.1713, -0.01392)
ob_cube_014.lineart.crease_threshold = 0.0
ob_cube_015.location = (0.005652, 0.4393, -0.1002)
ob_cube_015.rotation_euler = (1.819, 0.0003759, -0.01826)
ob_cube_015.scale = (0.1005, 0.1713, -0.01392)
ob_cube_015.lineart.crease_threshold = 0.0
ob_cube_016.location = (0.006595, 0.4908, -0.0885)
ob_cube_016.rotation_euler = (1.819, 0.0003759, -0.01826)
ob_cube_016.scale = (0.1005, 0.1713, -0.01392)
ob_cube_016.lineart.crease_threshold = 0.0
ob_cube_017.location = (0.007655, 0.5486, -0.07835)
ob_cube_017.rotation_euler = (1.819, 0.0003759, -0.01826)
ob_cube_017.scale = (0.1005, 0.172, -0.01392)
ob_cube_017.lineart.crease_threshold = 0.0
ob_cube_018.location = (0.008538, 0.5967, -0.06942)
ob_cube_018.rotation_euler = (1.819, 0.0003759, -0.01826)
ob_cube_018.scale = (0.1005, 0.1709, -0.01392)
ob_cube_018.lineart.crease_threshold = 0.0
ob_cube_019.location = (0.009486, 0.6484, -0.05985)
ob_cube_019.rotation_euler = (1.819, 0.0003759, -0.01826)
ob_cube_019.scale = (0.1005, 0.1702, -0.01391)
ob_cube_019.lineart.crease_threshold = 0.0
ob_cylinder_001.location = (-0.003475, -0.07536, 0.6286)
ob_cylinder_001.rotation_euler = (3.119, 0.0003759, -0.01826)
ob_cylinder_001.scale = (0.0775, 0.0775, 0.005)
ob_cylinder_001.lineart.crease_threshold = 0.0
ob_cylinder_002.location = (-0.003458, -0.07489, 0.6492)
ob_cylinder_002.rotation_euler = (3.119, 0.0003759, -0.01826)
ob_cylinder_002.scale = (0.0775, 0.0775, 0.005)
ob_cylinder_002.lineart.crease_threshold = 0.0
ob_cylinder_003.location = (-0.003442, -0.07443, 0.6698)
ob_cylinder_003.rotation_euler = (3.119, 0.0003759, -0.01826)
ob_cylinder_003.scale = (0.0775, 0.0775, 0.005)
ob_cylinder_003.lineart.crease_threshold = 0.0
ob_cylinder_004.location = (-0.002494, -0.04737, 1.877)
ob_cylinder_004.rotation_euler = (3.119, 0.0003759, -0.01826)
ob_cylinder_004.scale = (0.0775, 0.0775, 0.005)
ob_cylinder_004.lineart.crease_threshold = 0.0
ob_cylinder_006.location = (-0.00251, -0.04784, 1.857)
ob_cylinder_006.rotation_euler = (3.119, 0.0003759, -0.01826)
ob_cylinder_006.scale = (0.0775, 0.0775, 0.005)
ob_cylinder_006.lineart.crease_threshold = 0.0
ob_cylinder_007.location = (-0.002954, -0.0605, 1.292)
ob_cylinder_007.rotation_euler = (3.119, 0.0003759, -0.01826)
ob_cylinder_007.scale = (0.0775, 0.0775, 0.005)
ob_cylinder_007.lineart.crease_threshold = 0.0
ob_cube_020.location = (-0.005331, -0.1545, -0.4629)
ob_cube_020.rotation_euler = (1.548, 0.0003759, -0.01826)
ob_cube_020.scale = (0.1, 0.4709, 0.00357)
ob_cube_020.lineart.crease_threshold = 0.0
ob_cube_021.location = (-0.005173, -0.1459, -0.4631)
ob_cube_021.rotation_euler = (1.548, 0.0003759, -0.01826)
ob_cube_021.scale = (0.1, 0.4709, 0.00357)
ob_cube_021.lineart.crease_threshold = 0.0
ob_cube_022.location = (-0.005023, -0.1376, -0.4632)
ob_cube_022.rotation_euler = (1.548, 0.0003759, -0.01826)
ob_cube_022.scale = (0.1, 0.4709, 0.00357)
ob_cube_022.lineart.crease_threshold = 0.0
ob_cylinder_008.location = (-0.003267, -0.0439, -0.3483)
ob_cylinder_008.rotation_euler = (3.135, 0.0003759, -0.01826)
ob_cylinder_008.scale = (0.1, 0.05, 0.355)
ob_cylinder_008.lineart.crease_threshold = 0.0

# ---- collection membership
col_collection.objects.link(ob_empty)
col_collection.objects.link(ob_cylinder)
col_collection.objects.link(ob_cube)
col_collection.objects.link(ob_cube_001)
col_collection.objects.link(ob_cube_002)
col_collection.objects.link(ob_cylinder_005)
col_collection.objects.link(ob_cube_003)
col_collection.objects.link(ob_cube_004)
col_collection.objects.link(ob_cube_006)
col_collection.objects.link(ob_cube_007)
col_collection.objects.link(ob_cube_008)
col_collection.objects.link(ob_cube_009)
col_collection.objects.link(ob_cube_010)
col_collection.objects.link(ob_cube_005)
col_collection.objects.link(ob_cube_011)
col_collection.objects.link(ob_cube_012)
col_collection.objects.link(ob_cube_013)
col_collection.objects.link(ob_cube_014)
col_collection.objects.link(ob_cube_015)
col_collection.objects.link(ob_cube_016)
col_collection.objects.link(ob_cube_017)
col_collection.objects.link(ob_cube_018)
col_collection.objects.link(ob_cube_019)
col_collection.objects.link(ob_cylinder_001)
col_collection.objects.link(ob_cylinder_002)
col_collection.objects.link(ob_cylinder_003)
col_collection.objects.link(ob_cylinder_004)
col_collection.objects.link(ob_cylinder_006)
col_collection.objects.link(ob_cylinder_007)
col_collection.objects.link(ob_cube_020)
col_collection.objects.link(ob_cube_021)
col_collection.objects.link(ob_cube_022)
col_collection.objects.link(ob_cylinder_008)

# ---- scene / render settings (as saved in the file)
scene.frame_start = 1; scene.frame_end = 250; scene.frame_set(1)
scene.render.engine = 'BLENDER_EEVEE_NEXT'
scene.cycles.use_denoising = False
scene.cycles.samples = 128
scene.cycles.sampling_pattern = 'TABULATED_SOBOL'
scene.cycles.use_adaptive_sampling = False
scene.cycles.use_light_tree = False
scene.view_settings.view_transform = 'Filmic'
bpy.context.view_layer.update()

# ---- added for rendering (the .blend has no active camera and no usable light): camera, sun
cam_auto = bpy.data.cameras.new('AutoCamera')
cam_auto.lens = 50.0
cam_auto.sensor_width = 36.0
cam_auto.clip_end = 1000.0
ob_auto_camera = bpy.data.objects.new('AutoCamera', cam_auto)
scene.collection.objects.link(ob_auto_camera)
ob_auto_camera.location = (4.07506, -4.64175, 3.19676)
ob_auto_camera.rotation_euler = (1.09748, -7.21219e-08, 0.694738)
scene.camera = ob_auto_camera
light_auto_sun = bpy.data.lights.new('AutoSun', 'SUN')
light_auto_sun.energy = 3.0
light_auto_sun.angle = 0.0523599
ob_auto_sun = bpy.data.objects.new('AutoSun', light_auto_sun)
scene.collection.objects.link(ob_auto_sun)
ob_auto_sun.rotation_euler = (0.872665, 0.174533, 0.523599)
bpy.context.view_layer.update()
